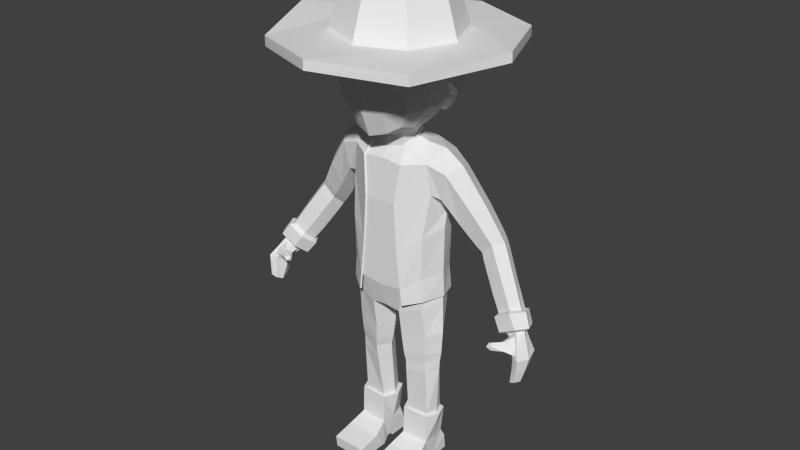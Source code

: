 # Source: Model_-_Headless_Zombie.blend  (saved by Blender 2.78.0; exported with 4.5.12 LTS)
import bpy
from mathutils import Matrix  # noqa: F401  (used for matrix-valued properties, if any)

bpy.ops.wm.read_factory_settings(use_empty=True)
scene = bpy.context.scene
scene.name = 'Scene'

# ---- collections
col_collection_1 = bpy.data.collections.new('Collection 1'); scene.collection.children.link(col_collection_1)

# ---- materials (node trees are filled in below, after node groups)
mat_character = bpy.data.materials.new('Character')
mat_character.alpha_threshold = 0.0
mat_character.use_transparent_shadow = False
mat_character.roughness = 0.5

# ---- material node trees

# ---- world
world_world = bpy.data.worlds.new('World'); scene.world = world_world
world_world.color = (0.05088, 0.05088, 0.05088)
world_world.use_sun_shadow = False
world_world.sun_shadow_jitter_overblur = 0.0
world_world.cycles.sampling_method = 'NONE'
world_world.cycles.sample_map_resolution = 256

# ---- meshes
me_cube = bpy.data.meshes.new('Cube')
me_cube.from_pydata([(0.734, 1.466, 5.342), (1.63, -0.6839, 5.338), (0.6671, -1.581, 5.309), (0.7315, -0.8104, 6.485), (0.7399, 0.7711, 6.457), (0.7456, 1.444, 4.811), (1.724, -0.1046, 5.388), (1.651, -0.5439, 4.88), (1.695, 0.2612, 4.439), (0.7414, -1.584, 5.034), (0.7705, -0.09227, 6.639), (0.7093, 1.3, 5.913), (1.319, 1.156, 5.338), (1.406, -0.7326, 5.971), (1.251, -1.284, 5.333), (0.692, -1.359, 6.099), (1.755, -0.1384, 4.799), (1.338, 1.143, 4.82), (1.483, -0.09755, 6.085), (1.282, -1.282, 5.099), (1.239, 1.082, 5.701), (1.166, -1.191, 5.787), (0.7112, 1.338, 4.186), (1.52, 0.4856, 4.212), (1.235, 1.044, 4.269), (0.5787, 0.9761, 3.466), (1.276, 0.528, 3.796), (0.9997, 0.7007, 3.579), (-0.734, 1.466, 5.342), (-1.672, 0.4771, 5.268), (-1.633, -0.6839, 5.284), (-0.6713, -1.581, 5.269), (-0.7315, -0.8104, 6.485), (-0.7399, 0.7711, 6.457), (4.6e-06, 1.655, 5.379), (-0.7456, 1.444, 4.811), (-1.724, -0.1046, 5.388), (-1.659, -0.5439, 4.704), (-1.666, 0.2476, 4.445), (0.07993, -1.754, 5.32), (-0.5406, -1.584, 4.866), (-0.7704, -0.09227, 6.639), (4.599e-06, 0.8905, 6.569), (4.6e-06, -0.8792, 6.605), (-0.7093, 1.3, 5.913), (-1.319, 1.167, 5.333), (-1.417, -0.7484, 5.997), (-1.307, -1.284, 5.247), (-0.692, -1.359, 6.099), (4.6e-06, 1.643, 4.805), (-1.755, -0.1384, 4.799), (0.3758, -1.76, 4.878), (4.6e-06, -0.06912, 6.767), (4.6e-06, 1.476, 5.985), (-1.338, 1.143, 4.82), (-1.494, -0.09233, 6.126), (-1.303, -1.282, 4.836), (4.6e-06, -1.515, 6.103), (-1.243, 1.091, 5.721), (-1.19, -1.196, 5.79), (-0.7456, 1.338, 4.186), (-1.532, 0.4241, 4.191), (4.6e-06, 1.537, 4.179), (-1.274, 1.008, 4.217), (-0.5786, 0.9761, 3.466), (-1.371, 0.4829, 3.871), (0.005146, 1.132, 3.406), (-1.002, 0.7007, 3.576), (-0.367, 1.563, 5.362), (-0.5031, -1.667, 5.323), (-0.3658, -0.8448, 6.545), (-0.372, 0.8307, 6.513), (-0.3728, 1.544, 4.808), (-0.4843, -1.672, 5.117), (-0.3852, -0.0807, 6.703), (-0.3547, 1.388, 5.949), (-0.346, -1.443, 6.111), (-0.3728, 1.437, 4.182), (-0.3008, 1.071, 3.436), (-1.027, 1.317, 5.338), (-1.039, -1.433, 5.335), (-1.026, -0.7833, 6.341), (-1.042, 1.294, 4.816), (-1.086, -1.433, 5.104), (-1.081, -0.09609, 6.488), (-0.9588, 1.177, 5.862), (-0.9127, -1.259, 6.022), (-1.042, 1.188, 4.19), (-0.7904, 0.8384, 3.521), (0.367, 1.561, 5.361), (0.4178, -1.667, 5.302), (0.3658, -0.8448, 6.545), (0.372, 0.8307, 6.513), (0.3728, 1.544, 4.808), (0.5399, -1.672, 4.88), (0.3852, -0.0807, 6.703), (0.3547, 1.388, 5.949), (0.346, -1.443, 6.111), (0.3728, 1.437, 4.182), (0.2973, 1.071, 3.431), (1.027, 1.32, 5.335), (1.003, -1.433, 5.288), (1.026, -0.7833, 6.341), (1.035, 0.7181, 6.328), (1.042, 1.294, 4.816), (1.065, -1.433, 4.948), (1.081, -0.09609, 6.488), (0.9588, 1.18, 5.86), (0.9127, -1.259, 6.022), (0.9885, 1.189, 4.205), (0.7637, 0.8384, 3.509), (1.315, -0.5021, 4.906), (1.379, 0.1348, 4.469), (0.6108, -1.281, 4.974), (1.41, -0.1497, 4.751), (1.085, -0.9716, 5.045), (1.352, 0.3004, 4.234), (0.437, 0.7261, 3.616), (1.163, 0.3785, 3.968), (0.8707, 0.5113, 3.806), (-1.324, -0.5121, 4.739), (-1.379, 0.1362, 4.469), (-0.5186, -1.283, 4.954), (-1.411, -0.1453, 4.72), (0.218, -1.426, 4.895), (-1.121, -1.012, 4.86), (-1.374, 0.2997, 4.223), (-0.437, 0.7261, 3.616), (-1.191, 0.3778, 3.972), (4.605e-06, 0.9197, 3.535), (-0.8707, 0.5113, 3.806), (-0.4055, -1.373, 5.086), (-0.209, 0.8427, 3.532), (-1.023, -1.179, 5.05), (-0.6423, 0.6172, 3.695), (0.4302, -1.374, 4.871), (0.1989, 0.8427, 3.56), (0.8889, -1.155, 4.984), (0.6379, 0.6172, 3.693), (1.134, 0.8999, 3.936), (1.418, 0.5044, 3.991), (0.6549, 1.192, 3.839), (4.599e-06, 1.402, 3.835), (-1.159, 0.8876, 3.911), (-1.453, 0.4436, 4.014), (-0.6715, 1.192, 3.839), (-0.339, 1.274, 3.849), (-0.9269, 1.047, 3.867), (0.3392, 1.274, 3.849), (0.8881, 1.046, 3.87), (1.301, 0.3331, 4.091), (-1.295, 0.2966, 4.09), (1.672, 0.477, 5.269), (1.423, 0.6162, 5.953), (-1.414, 0.671, 6.018), (-1.033, 0.7184, 6.329), (1.547, 0.8307, 5.308), (1.57, 0.7241, 4.635), (1.444, 0.799, 4.219), (1.123, 0.5989, 3.685), (-1.557, 0.7155, 4.638), (-1.369, 0.8974, 5.882), (-1.472, 0.7459, 4.183), (-1.19, 0.5743, 3.725), (-1.023, 0.9719, 6.115), (1.019, 0.3841, 3.836), (-1.034, 0.3841, 3.838), (1.336, 0.7394, 3.927), (-1.368, 0.6993, 3.926), (0.7444, 1.061, 6.206), (4.599e-06, 1.21, 6.302), (1.374, 0.8636, 5.838), (-1.547, 0.8309, 5.305), (-0.7444, 1.061, 6.206), (-0.3775, 1.135, 6.255), (0.3775, 1.135, 6.255), (1.027, 0.9699, 6.114), (0.7651, 0.3428, 6.58), (1.751, 0.04719, 4.603), (4.599e-06, 0.4135, 6.702), (1.481, 0.2634, 6.037), (-1.73, 0.1905, 5.334), (-0.765, 0.3428, 6.58), (-1.737, 0.04289, 4.605), (-0.3838, 0.378, 6.642), (0.3838, 0.378, 6.642), (1.077, 0.3146, 6.436), (1.405, -0.04112, 4.571), (-1.407, -0.03671, 4.554), (1.73, 0.1901, 5.335), (-1.482, 0.2929, 6.09), (-1.075, 0.3145, 6.437), (0.7454, 1.408, 5.633), (1.576, -0.7316, 5.674), (0.7027, -1.529, 5.721), (4.6e-06, 1.592, 5.687), (1.666, -0.1054, 5.758), (0.0422, -1.697, 5.76), (1.318, 1.145, 5.54), (1.252, -1.284, 5.577), (-0.7454, 1.407, 5.633), (-1.585, -0.7388, 5.658), (-0.7056, -1.529, 5.702), (-1.672, -0.1029, 5.776), (-1.32, 1.171, 5.537), (-1.294, -1.285, 5.536), (-0.3779, 1.54, 5.682), (-0.4415, -1.616, 5.735), (-1.022, 1.275, 5.607), (-0.9843, -1.403, 5.663), (0.3779, 1.5, 5.66), (0.3988, -1.616, 5.725), (1.023, 1.301, 5.584), (0.9876, -1.403, 5.672), (1.608, 0.5649, 5.63), (-1.604, 0.5925, 5.659), (1.515, 0.8743, 5.589), (-1.513, 0.8918, 5.607), (1.668, 0.2361, 5.707), (-1.669, 0.251, 5.731), (2.413, -2.611, 5.485), (3.577, -0.03483, 5.665), (2.415, 2.54, 5.486), (2.415, -2.613, 5.783), (3.567, -0.03483, 5.96), (2.413, 2.545, 5.783), (1.374, -1.411, 5.855), (1.941, -0.03483, 5.856), (1.373, 1.344, 5.855), (0.8858, -0.881, 7.577), (1.237, -0.03483, 7.577), (0.8858, 0.8113, 7.577), (1.325, 1.277, 5.925), (1.869, -0.03483, 5.923), (1.325, -1.347, 5.925), (0.9843, 0.9099, 7.372), (1.376, -0.03483, 7.372), (0.9843, -0.9796, 7.372), (0.6224, -0.6171, 7.687), (0.8638, -0.03483, 7.687), (0.6224, 0.5474, 7.687), (0.4449, -0.4395, 7.731), (0.6126, -0.03483, 7.731), (0.4449, 0.3698, 7.731), (1.246, -1.278, 5.478), (1.763, -0.03483, 5.567), (1.248, 1.205, 5.464), (0.683, -0.7171, 6.813), (0.9665, -0.03483, 6.812), (0.6834, 0.6469, 6.813), (1.166, 1.094, 6.706), (1.634, -0.03483, 6.705), (1.166, -1.164, 6.706), (1.516, -0.6898, 5.528), (1.364, -0.6521, 4.069), (1.368, 0.4528, 4.195), (0.6813, -1.47, 5.441), (0.603, -1.417, 3.947), (0.5156, 0.4051, 3.351), (0.5119, -0.5996, 3.191), (1.6, -0.07683, 5.629), (1.552, -0.6759, 4.795), (1.451, -0.07838, 4.132), (1.554, 0.5246, 4.884), (0.6966, -1.474, 4.728), (0.7473, -0.05308, 3.301), (1.094, 0.8801, 4.221), (0.5165, 0.8694, 3.637), (1.224, -1.195, 5.424), (1.088, -1.141, 4.007), (1.006, -0.6486, 3.49), (1.012, 0.3956, 3.653), (0.5112, -1.192, 3.353), (1.642, -0.05903, 4.868), (1.249, -1.192, 4.728), (1.077, -0.1014, 3.558), (0.8866, 0.727, 3.81), (0.8803, -1.018, 3.576), (1.226, 0.6345, -1.068), (1.16, -0.5407, -1.111), (0.6186, -0.7656, 2.325), (0.6975, -0.8815, -1.441), (0.629, 1.0, -1.441), (0.572, -0.8815, -0.2943), (0.4795, -0.8815, 1.18), (1.24, 0.6345, -2.133), (1.17, -0.4863, -2.139), (0.4857, -0.6772, -2.344), (0.5427, 0.9127, -2.227), (1.205, 0.4175, -5.996), (1.176, -0.1922, -5.996), (0.486, -0.224, -5.996), (0.5203, 0.5139, -5.996), (0.5739, -0.4489, -4.107), (0.6382, 0.4837, -4.098), (1.235, 0.3341, -4.012), (1.178, -0.2895, -4.02), (0.4869, -0.5422, -3.247), (1.221, -0.3815, -3.066), (0.565, 0.6342, -3.228), (1.29, 0.4339, -3.049), (1.458, 0.07082, -0.9865), (1.521, 0.07082, -2.055), (0.268, 0.1398, -2.476), (1.303, 0.1359, -5.996), (0.3382, 0.1318, -5.996), (0.3716, 0.02463, -4.13), (1.477, 0.03085, -3.996), (0.2583, 0.06105, -3.289), (1.567, 0.02804, -3.005), (1.303, 0.4941, -5.996), (1.266, -0.2784, -5.996), (0.392, -0.3186, -5.996), (0.4355, 0.6162, -5.996), (1.427, 0.1374, -5.996), (0.2048, 0.1322, -5.996), (1.226, 0.4623, -6.893), (1.266, -0.3132, -6.893), (0.392, -0.3472, -6.893), (0.5127, 0.5845, -6.893), (1.254, 0.1057, -6.893), (0.3779, 0.1004, -6.893), (1.368, -0.8275, -7.135), (0.2901, -0.8401, -7.135), (1.368, -1.524, -7.268), (0.2901, -1.531, -7.268), (1.368, -1.479, -7.653), (0.2901, -1.484, -7.653), (1.368, -0.4492, -7.653), (0.2901, -0.4474, -7.653), (1.266, -0.1788, -7.542), (0.392, -0.1753, -7.542), (1.266, 0.04034, -7.542), (0.392, 0.04659, -7.542), (1.266, 0.05773, -7.653), (0.392, 0.06293, -7.653), (1.266, 0.6581, -7.653), (0.392, 0.6534, -7.653), (1.266, 0.603, -7.162), (0.392, 0.5955, -7.163), (4.321, -0.3584, -1.641), (4.335, 0.07885, -1.666), (3.999, -0.3261, -1.811), (3.99, 0.1313, -1.848), (4.462, -0.1538, -1.656), (3.872, -0.124, -2.01), (4.682, -0.7994, -2.241), (4.697, 0.03648, -2.266), (4.485, -0.7092, -2.313), (4.447, 0.1367, -2.325), (4.821, -0.413, -2.288), (4.328, -0.3512, -2.486), (4.628, -0.8222, -2.917), (4.635, -0.3466, -2.932), (4.48, -0.7871, -2.985), (4.472, -0.2896, -3.006), (4.703, -0.6023, -2.952), (4.395, -0.5672, -3.09), (4.151, -0.2378, -2.223), (4.258, 0.1002, -2.076), (4.529, 0.03073, -1.967), (4.642, -0.2806, -1.986), (4.126, -0.6133, -1.924), (4.516, -0.5483, -1.944), (4.3, -0.4094, -1.779), (4.115, -0.3428, -1.893), (4.012, -0.2305, -2.02), (4.535, -0.6953, -2.167), (4.401, -0.6226, -2.228), (4.31, -0.4198, -2.339), (4.172, -0.3149, -2.179), (3.852, -0.8092, -1.966), (4.448, -0.5415, -1.962), (4.029, -0.5861, -1.976), (3.981, -0.5119, -2.04), (4.271, -0.758, -2.118), (4.188, -0.7223, -2.164), (4.139, -0.6239, -2.214), (4.049, -0.5801, -2.127), (4.19, -0.7002, -2.019), (3.765, -0.7993, -1.995), (3.768, -0.7562, -2.051), (3.93, -0.8944, -2.094), (3.889, -0.9055, -2.143), (3.863, -0.8169, -2.174), (3.758, -0.785, -2.126), (3.764, -0.9281, -2.069), (3.904, -0.9091, -2.015), (0.4841, -0.481, 3.001), (0.4782, 0.3411, 3.14), (0.6082, -0.05767, 3.079), (0.4847, -0.4547, 2.788), (0.6607, 0.0004936, 2.929), (0.4828, 0.4311, 2.908), (0.6165, 0.4788, -4.448), (1.229, 0.3396, -4.379), (0.558, -0.4146, -4.456), (1.177, -0.2797, -4.386), (0.3666, 0.03547, -4.475), (1.443, 0.04127, -4.366), (0.6073, 0.5441, -3.844), (1.262, 0.3743, -3.727), (0.5367, -0.4927, -3.856), (1.2, -0.3276, -3.738), (0.3199, 0.03558, -3.886), (1.523, 0.03011, -3.702), (1.266, 0.6722, -1.069), (1.2, -0.5775, -1.112), (1.245, -0.4289, 2.408), (1.284, 0.8337, 2.52), (1.318, 0.6683, 0.2933), (1.252, -0.5749, 0.2261), (1.362, -0.3875, 1.523), (1.262, 0.9603, 1.375), (0.6477, -0.8066, 2.347), (0.5726, 1.053, -0.2511), (0.7293, -0.9261, -1.441), (0.6211, 0.9468, 2.656), (0.6392, 1.054, -1.44), (0.604, -0.926, -0.2943), (0.5386, 1.236, 1.491), (0.5117, -0.9258, 1.183), (1.529, 0.06879, 0.4254), (1.513, 0.06867, -0.9884), (1.506, 0.1136, 2.802), (1.522, 0.1908, 0.9445), (0.918, 0.05226, 2.862), (4.342, -0.4029, -1.617), (4.373, 0.1176, -1.657), (3.972, -0.3737, -1.816), (3.98, 0.1785, -1.874), (4.509, -0.1568, -1.628), (3.826, -0.1313, -2.04), (2.666, 0.4875, -0.2754), (2.768, 0.8826, -0.03253), (3.129, 0.8053, 0.339), (3.296, 0.4435, 0.3773), (2.755, 0.164, 0.01395), (3.098, 0.1207, 0.3604), (1.787, 0.1675, 0.9825), (1.881, 0.6354, 2.231), (1.658, -0.2902, 1.442), (1.684, 0.7557, 1.378), (2.077, 0.1057, 2.432), (1.836, -0.3524, 2.235), (0.5178, -0.4828, 2.821), (0.6935, -0.007662, 2.972), (0.5007, 0.4532, 2.955), (2.155, 0.831, 0.6949), (2.768, 0.2715, 1.365), (2.528, -0.1312, 1.286), (2.122, 0.3244, 0.3631), (2.556, 0.7364, 1.277), (2.159, -0.07368, 0.745), (3.362, 0.5555, -0.9649), (3.926, 0.1398, -0.6283), (3.726, -0.1649, -0.6089), (3.224, 0.18, -1.183), (3.766, 0.482, -0.6506), (3.345, -0.1234, -0.9013), (2.598, 0.8781, 0.1558), (3.167, 0.3939, 0.64), (2.954, 0.0463, 0.6021), (2.523, 0.4386, -0.1243), (2.981, 0.7947, 0.5941), (2.603, 0.09356, 0.1969), (2.782, 0.4175, -0.4856), (3.28, 0.7381, 0.1192), (2.874, 0.09552, -0.1851), (2.897, 0.8171, -0.2488), (3.444, 0.3729, 0.1592), (3.234, 0.04882, 0.1581), (1.292, 0.6562, -1.802), (1.226, -0.5263, -1.818), (0.7604, -0.8692, -1.945), (0.6915, 1.024, -1.945), (1.492, 0.08902, -1.77), (1.332, 0.6941, -1.802), (1.266, -0.5633, -1.819), (0.7924, -0.914, -1.945), (0.7017, 1.078, -1.945), (1.547, 0.08686, -1.771), (3.718, 0.3568, -1.482), (4.241, -0.01539, -1.161), (4.04, -0.2862, -1.123), (3.531, 0.02139, -1.62), (4.174, 0.2758, -1.249), (3.664, -0.251, -1.367), (4.375, -0.509, -1.505), (4.455, 0.2329, -1.59), (3.873, -0.4945, -1.781), (3.927, 0.3196, -1.905), (4.608, -0.1554, -1.524), (3.67, -0.1408, -2.072), (3.71, 0.4842, -1.54), (4.387, -0.01728, -1.154), (4.113, -0.4313, -1.116), (3.446, 0.01322, -1.743), (4.223, 0.3849, -1.27), (3.632, -0.403, -1.424), (5.433e-08, 3.605, 5.49), (5.433e-08, -3.68, 5.644), (-2.413, -2.611, 5.485), (-3.577, -0.03483, 5.665), (-2.415, 2.54, 5.486), (5.433e-08, 3.606, 5.779), (5.433e-08, -3.67, 5.933), (-2.415, -2.613, 5.783), (-3.567, -0.03483, 5.96), (-2.413, 2.545, 5.783), (5.433e-08, 1.913, 5.854), (5.433e-08, -1.976, 5.855), (-1.374, -1.411, 5.855), (-1.941, -0.03483, 5.856), (-1.373, 1.344, 5.855), (5.433e-08, 1.159, 7.574), (5.433e-08, -1.228, 7.574), (-0.8858, -0.881, 7.577), (-1.237, -0.03483, 7.577), (-0.8858, 0.8113, 7.577), (-1.325, 1.277, 5.925), (5.433e-08, 1.816, 5.922), (-1.869, -0.03483, 5.923), (-1.325, -1.347, 5.925), (5.433e-08, -1.885, 5.922), (5.433e-08, 1.294, 7.368), (-0.9843, 0.9099, 7.372), (-1.376, -0.03483, 7.372), (-0.9843, -0.9796, 7.372), (5.433e-08, -1.364, 7.368), (5.433e-08, 0.7884, 7.686), (5.433e-08, -0.8581, 7.686), (-0.6224, -0.6171, 7.687), (-0.8638, -0.03483, 7.687), (-0.6224, 0.5474, 7.687), (5.433e-08, 0.5371, 7.731), (5.433e-08, -0.6067, 7.731), (-0.4449, -0.4395, 7.731), (-0.6126, -0.03483, 7.731), (-0.4449, 0.3698, 7.731), (5.433e-08, 1.724, 5.469), (5.433e-08, -1.799, 5.578), (-1.246, -1.278, 5.478), (-1.763, -0.03483, 5.56), (-1.248, 1.205, 5.486), (5.433e-08, 0.9323, 6.816), (5.433e-08, -1.003, 6.816), (-0.683, -0.7171, 6.813), (-0.9665, -0.03483, 6.812), (-0.6834, 0.6469, 6.813), (-1.166, 1.094, 6.706), (-1.634, -0.03483, 6.705), (-1.166, -1.164, 6.706), (5.433e-08, -1.623, 6.704), (5.433e-08, 1.554, 6.704), (-1.516, -0.6898, 5.528), (-1.364, -0.6521, 4.069), (-1.368, 0.4528, 4.195), (-0.6813, -1.47, 5.441), (-0.603, -1.417, 3.947), (-0.5156, 0.4051, 3.351), (-0.5119, -0.5996, 3.191), (-1.6, -0.07683, 5.629), (-1.552, -0.6759, 4.795), (-1.451, -0.07838, 4.132), (-1.554, 0.5246, 4.884), (0.0, -1.63, 5.519), (0.0, -1.586, 3.888), (-0.6966, -1.474, 4.728), (0.0, 0.5672, 3.293), (-0.7473, -0.05308, 3.301), (0.0, -0.664, 3.127), (-1.094, 0.8801, 4.221), (-0.5165, 0.8694, 3.637), (-1.224, -1.195, 5.424), (-1.088, -1.141, 4.007), (-1.006, -0.6486, 3.49), (-1.012, 0.3956, 3.653), (-0.5112, -1.192, 3.353), (-1.642, -0.05903, 4.868), (0.0, -1.639, 4.761), (0.0, 1.022, 3.504), (-1.249, -1.192, 4.728), (-1.077, -0.1014, 3.558), (0.0, -1.318, 3.194), (-0.8866, 0.727, 3.81), (-0.8803, -1.018, 3.576), (0.0, -0.7656, 2.384), (-1.226, 0.6345, -1.068), (-1.16, -0.5407, -1.111), (0.0, 1.0, -1.529), (0.0, -0.8815, -0.3273), (0.0, -0.8815, -1.529), (0.0, -0.8815, 1.14), (-0.6186, -0.7656, 2.325), (-0.6975, -0.8815, -1.441), (-0.629, 1.0, -1.441), (-0.572, -0.8815, -0.2943), (-0.4795, -0.8815, 1.18), (-1.24, 0.6345, -2.133), (-1.17, -0.4863, -2.139), (0.0, 1.0, -2.301), (0.0, -0.7161, -2.264), (-0.4857, -0.6772, -2.344), (-0.5427, 0.9127, -2.227), (-1.205, 0.4175, -5.996), (-1.176, -0.1922, -5.996), (-0.486, -0.224, -5.996), (-0.5203, 0.5139, -5.996), (-0.5739, -0.4489, -4.107), (-0.6382, 0.4837, -4.098), (-1.235, 0.3341, -4.012), (-1.178, -0.2895, -4.02), (-0.4869, -0.5422, -3.247), (-1.221, -0.3815, -3.066), (-0.565, 0.6342, -3.228), (-1.29, 0.4339, -3.049), (0.0, -0.5733, 2.669), (-1.458, 0.07082, -0.9865), (-1.521, 0.07082, -2.055), (0.0, 0.1384, -2.379), (-0.268, 0.1398, -2.476), (-1.303, 0.1359, -5.996), (-0.3382, 0.1318, -5.996), (-0.3716, 0.02463, -4.13), (-1.477, 0.03085, -3.996), (-0.2583, 0.06105, -3.289), (-1.567, 0.02804, -3.005), (-1.303, 0.4941, -5.996), (-1.266, -0.2784, -5.996), (-0.392, -0.3186, -5.996), (-0.4355, 0.6162, -5.996), (-1.427, 0.1374, -5.996), (-0.2048, 0.1322, -5.996), (-1.226, 0.4623, -6.893), (-1.266, -0.3132, -6.893), (-0.392, -0.3472, -6.893), (-0.5127, 0.5845, -6.893), (-1.254, 0.1057, -6.893), (-0.3779, 0.1004, -6.893), (-1.368, -0.8275, -7.135), (-0.2901, -0.8401, -7.135), (-1.368, -1.524, -7.268), (-0.2901, -1.531, -7.268), (-1.368, -1.479, -7.653), (-0.2901, -1.484, -7.653), (-1.368, -0.4492, -7.653), (-0.2901, -0.4474, -7.653), (-1.266, -0.1788, -7.542), (-0.392, -0.1753, -7.542), (-1.266, 0.04034, -7.542), (-0.392, 0.04659, -7.542), (-1.266, 0.05773, -7.653), (-0.392, 0.06293, -7.653), (-1.266, 0.6581, -7.653), (-0.392, 0.6534, -7.653), (-1.266, 0.603, -7.162), (-0.392, 0.5955, -7.163), (-4.321, -0.3584, -1.641), (-4.335, 0.07885, -1.666), (-3.999, -0.3261, -1.811), (-3.99, 0.1313, -1.848), (-4.462, -0.1538, -1.656), (-3.872, -0.124, -2.01), (-4.682, -0.7994, -2.241), (-4.697, 0.03648, -2.266), (-4.485, -0.7092, -2.313), (-4.447, 0.1367, -2.325), (-4.821, -0.413, -2.288), (-4.328, -0.3512, -2.486), (-4.628, -0.8222, -2.917), (-4.635, -0.3466, -2.932), (-4.48, -0.7871, -2.985), (-4.472, -0.2896, -3.006), (-4.703, -0.6023, -2.952), (-4.395, -0.5672, -3.09), (-4.151, -0.2378, -2.223), (-4.258, 0.1002, -2.076), (-4.529, 0.03073, -1.967), (-4.642, -0.2806, -1.986), (-4.126, -0.6133, -1.924), (-4.516, -0.5483, -1.944), (-4.3, -0.4094, -1.779), (-4.115, -0.3428, -1.893), (-4.012, -0.2305, -2.02), (-4.535, -0.6953, -2.167), (-4.401, -0.6226, -2.228), (-4.31, -0.4198, -2.339), (-4.172, -0.3149, -2.179), (-3.852, -0.8092, -1.966), (-4.448, -0.5415, -1.962), (-4.029, -0.5861, -1.976), (-3.981, -0.5119, -2.04), (-4.271, -0.758, -2.118), (-4.188, -0.7223, -2.164), (-4.139, -0.6239, -2.214), (-4.049, -0.5801, -2.127), (-4.19, -0.7002, -2.019), (-3.765, -0.7993, -1.995), (-3.768, -0.7562, -2.051), (-3.93, -0.8944, -2.094), (-3.889, -0.9055, -2.143), (-3.863, -0.8169, -2.174), (-3.758, -0.785, -2.126), (-3.764, -0.9281, -2.069), (-3.904, -0.9091, -2.015), (0.0, -0.6051, 3.001), (0.0, 0.5217, 3.129), (-0.4841, -0.481, 3.001), (-0.4782, 0.3411, 3.14), (-0.6082, -0.05767, 3.079), (-0.4847, -0.4547, 2.788), (-0.6607, 0.0004936, 2.929), (-0.4828, 0.4311, 2.908), (0.0, 0.5612, 2.908), (-0.6165, 0.4788, -4.448), (-1.229, 0.3396, -4.379), (-0.558, -0.4146, -4.456), (-1.177, -0.2797, -4.386), (-0.3666, 0.03547, -4.475), (-1.443, 0.04127, -4.366), (-0.6073, 0.5441, -3.844), (-1.262, 0.3743, -3.727), (-0.5367, -0.4927, -3.856), (-1.2, -0.3276, -3.738), (-0.3199, 0.03558, -3.886), (-1.523, 0.03011, -3.702), (0.0, 0.9486, 2.661), (-1.266, 0.6722, -1.069), (-1.2, -0.5775, -1.112), (-1.245, -0.4289, 2.408), (-1.284, 0.8337, 2.52), (-1.318, 0.6683, 0.2933), (-1.252, -0.5749, 0.2261), (0.0, 1.019, -0.3295), (0.0, 1.055, -1.527), (-1.362, -0.3875, 1.523), (0.0, 1.201, 1.387), (-1.262, 0.9603, 1.375), (-0.6477, -0.8066, 2.347), (-0.5726, 1.053, -0.2511), (-0.7293, -0.9261, -1.441), (-0.6211, 0.9468, 2.656), (-0.6392, 1.054, -1.44), (-0.604, -0.926, -0.2943), (-0.5386, 1.236, 1.491), (-0.5117, -0.9258, 1.183), (-1.529, 0.06879, 0.4254), (-1.513, 0.06867, -0.9884), (-1.506, 0.1136, 2.802), (-1.522, 0.1908, 0.9445), (-0.918, 0.05226, 2.862), (-4.342, -0.4029, -1.617), (-4.373, 0.1176, -1.657), (-3.972, -0.3737, -1.816), (-3.98, 0.1785, -1.874), (-4.509, -0.1568, -1.628), (-3.826, -0.1313, -2.04), (-2.666, 0.4875, -0.2754), (-2.768, 0.8826, -0.03253), (-3.129, 0.8053, 0.339), (-3.296, 0.4435, 0.3773), (-2.755, 0.164, 0.01395), (-3.098, 0.1207, 0.3604), (-1.787, 0.1675, 0.9825), (-1.881, 0.6354, 2.231), (-1.658, -0.2902, 1.442), (-1.684, 0.7557, 1.378), (-2.077, 0.1057, 2.432), (-1.836, -0.3524, 2.235), (-0.5178, -0.4828, 2.821), (-0.6935, -0.007662, 2.972), (-0.5007, 0.4532, 2.955), (0.0, 0.59, 2.954), (-2.155, 0.831, 0.6949), (-2.768, 0.2715, 1.365), (-2.528, -0.1312, 1.286), (-2.122, 0.3244, 0.3631), (-2.556, 0.7364, 1.277), (-2.159, -0.07368, 0.745), (-3.362, 0.5555, -0.9649), (-3.926, 0.1398, -0.6283), (-3.726, -0.1649, -0.6089), (-3.224, 0.18, -1.183), (-3.766, 0.482, -0.6506), (-3.345, -0.1234, -0.9013), (-2.598, 0.8781, 0.1558), (-3.167, 0.3939, 0.64), (-2.954, 0.0463, 0.6021), (-2.523, 0.4386, -0.1243), (-2.981, 0.7947, 0.5941), (-2.603, 0.09356, 0.1969), (-2.782, 0.4175, -0.4856), (-3.28, 0.7381, 0.1192), (-2.874, 0.09552, -0.1851), (-2.897, 0.8171, -0.2488), (-3.444, 0.3729, 0.1592), (-3.234, 0.04882, 0.1581), (-1.292, 0.6562, -1.802), (-1.226, -0.5263, -1.818), (0.0, 1.024, -1.945), (-0.7604, -0.8692, -1.945), (-0.6915, 1.024, -1.945), (-1.492, 0.08902, -1.77), (-1.332, 0.6941, -1.802), (-1.266, -0.5633, -1.819), (0.0, 1.079, -1.944), (-0.7924, -0.914, -1.945), (-0.7017, 1.078, -1.945), (-1.547, 0.08686, -1.771), (-3.718, 0.3568, -1.482), (-4.241, -0.01539, -1.161), (-4.04, -0.2862, -1.123), (-3.531, 0.02139, -1.62), (-4.174, 0.2758, -1.249), (-3.664, -0.251, -1.367), (-4.375, -0.509, -1.505), (-4.455, 0.2329, -1.59), (-3.873, -0.4945, -1.781), (-3.927, 0.3196, -1.905), (-4.608, -0.1554, -1.524), (-3.67, -0.1408, -2.072), (-3.71, 0.4842, -1.54), (-4.387, -0.01728, -1.154), (-4.113, -0.4313, -1.116), (-3.446, 0.01322, -1.743), (-4.223, 0.3849, -1.27), (-3.632, -0.403, -1.424), (4.376, -0.4592, -2.774), (4.474, -0.07645, -2.651), (4.68, -0.1551, -2.585), (4.777, -0.5077, -2.606), (4.496, -0.7481, -2.635), (4.669, -0.8108, -2.565)], [], [(89, 93, 49, 34), (210, 195, 53, 96), (212, 107, 20, 198), (100, 12, 17, 104), (156, 157, 17, 12), (1, 7, 16, 6), (193, 196, 18, 13), (193, 13, 21, 199), (1, 14, 19, 7), (90, 39, 51, 94), (101, 105, 19, 14), (213, 199, 21, 108), (211, 97, 57, 197), (91, 95, 52, 43), (91, 43, 57, 97), (102, 108, 21, 13), (102, 13, 18, 106), (185, 179, 52, 95), (186, 106, 18, 180), (157, 8, 23, 158), (104, 17, 24, 109), (93, 5, 22, 98), (167, 140, 26, 159), (149, 139, 27, 110), (148, 141, 25, 99), (68, 34, 49, 72), (206, 75, 53, 195), (208, 204, 58, 85), (79, 82, 54, 45), (181, 183, 50, 36), (30, 36, 50, 37), (201, 46, 55, 203), (201, 205, 59, 46), (30, 37, 56, 47), (69, 73, 51, 39), (80, 47, 56, 83), (209, 86, 59, 205), (207, 197, 57, 76), (70, 43, 52, 74), (70, 76, 57, 43), (81, 46, 59, 86), (81, 84, 55, 46), (184, 74, 52, 179), (164, 85, 58, 161), (160, 162, 61, 38), (82, 87, 63, 54), (72, 77, 60, 35), (168, 163, 65, 144), (147, 88, 67, 143), (146, 78, 64, 145), (28, 68, 72, 35), (200, 44, 75, 206), (31, 40, 73, 69), (202, 207, 76, 48), (32, 70, 74, 41), (32, 48, 76, 70), (182, 41, 74, 184), (49, 62, 77, 72), (142, 66, 78, 146), (200, 208, 85, 44), (28, 35, 82, 79), (31, 80, 83, 40), (202, 48, 86, 209), (32, 81, 86, 48), (32, 41, 84, 81), (35, 60, 87, 82), (145, 64, 88, 147), (0, 5, 93, 89), (192, 210, 96, 11), (2, 90, 94, 9), (194, 15, 97, 211), (3, 10, 95, 91), (3, 91, 97, 15), (177, 185, 95, 10), (49, 93, 98, 62), (142, 148, 99, 66), (192, 11, 107, 212), (0, 100, 104, 5), (2, 9, 105, 101), (194, 213, 108, 15), (3, 15, 108, 102), (3, 102, 106, 10), (177, 10, 106, 186), (5, 104, 109, 22), (141, 149, 110, 25), (99, 136, 129, 66), (88, 134, 130, 67), (105, 137, 115, 19), (56, 125, 133, 83), (83, 133, 122, 40), (9, 113, 137, 105), (37, 120, 125, 56), (19, 115, 111, 7), (27, 119, 138, 110), (64, 127, 134, 88), (144, 151, 126, 61), (110, 138, 117, 25), (163, 166, 128, 65), (8, 112, 116, 23), (73, 131, 124, 51), (78, 132, 127, 64), (94, 135, 113, 9), (40, 122, 131, 73), (51, 124, 135, 94), (140, 150, 118, 26), (183, 188, 123, 50), (61, 126, 121, 38), (178, 187, 112, 8), (159, 165, 119, 27), (50, 123, 120, 37), (66, 129, 132, 78), (7, 111, 114, 16), (25, 117, 136, 99), (158, 23, 140, 167), (109, 24, 139, 149), (98, 22, 141, 148), (162, 168, 144, 61), (87, 147, 143, 63), (77, 146, 145, 60), (62, 142, 146, 77), (60, 145, 147, 87), (62, 98, 148, 142), (22, 109, 149, 141), (65, 128, 151, 144), (23, 116, 150, 140), (189, 6, 16, 178), (216, 198, 20, 171), (218, 180, 18, 196), (176, 171, 20, 107), (175, 96, 53, 170), (172, 45, 54, 160), (217, 161, 58, 204), (219, 203, 55, 190), (191, 190, 55, 84), (174, 170, 53, 75), (173, 174, 75, 44), (182, 191, 84, 41), (173, 44, 85, 164), (169, 11, 96, 175), (169, 176, 107, 11), (152, 8, 157, 156), (17, 157, 158, 24), (139, 167, 159, 27), (155, 164, 161, 154), (54, 63, 162, 160), (143, 67, 163, 168), (67, 130, 166, 163), (26, 118, 165, 159), (24, 158, 167, 139), (63, 143, 168, 162), (214, 216, 171, 153), (103, 153, 171, 176), (92, 175, 170, 42), (29, 172, 160, 38), (215, 154, 161, 217), (71, 42, 170, 174), (33, 71, 174, 173), (33, 173, 164, 155), (4, 169, 175, 92), (4, 103, 176, 169), (92, 42, 179, 185), (103, 186, 180, 153), (29, 38, 183, 181), (71, 184, 179, 42), (33, 182, 184, 71), (4, 92, 185, 177), (4, 177, 186, 103), (38, 121, 188, 183), (16, 114, 187, 178), (152, 189, 178, 8), (214, 153, 180, 218), (215, 219, 190, 154), (155, 154, 190, 191), (33, 155, 191, 182), (89, 34, 195, 210), (100, 212, 198, 12), (1, 6, 196, 193), (1, 193, 199, 14), (101, 14, 199, 213), (90, 211, 197, 39), (68, 206, 195, 34), (79, 45, 204, 208), (30, 201, 203, 36), (30, 47, 205, 201), (80, 209, 205, 47), (69, 39, 197, 207), (28, 200, 206, 68), (31, 69, 207, 202), (28, 79, 208, 200), (31, 202, 209, 80), (0, 89, 210, 192), (2, 194, 211, 90), (0, 192, 212, 100), (2, 101, 213, 194), (156, 12, 198, 216), (189, 218, 196, 6), (172, 217, 204, 45), (181, 36, 203, 219), (152, 156, 216, 214), (29, 215, 217, 172), (152, 214, 218, 189), (29, 181, 219, 215), (222, 500, 505, 225), (221, 222, 225, 224), (220, 221, 224, 223), (501, 220, 223, 506), (225, 505, 510, 228), (224, 225, 228, 227), (223, 224, 227, 226), (506, 223, 226, 511), (235, 525, 515, 231), (236, 235, 231, 230), (237, 236, 230, 229), (529, 237, 229, 516), (228, 510, 521, 232), (227, 228, 232, 233), (226, 227, 233, 234), (511, 226, 234, 524), (250, 554, 525, 235), (251, 250, 235, 236), (252, 251, 236, 237), (553, 252, 237, 529), (231, 515, 530, 240), (230, 231, 240, 239), (229, 230, 239, 238), (516, 229, 238, 531), (240, 530, 535, 243), (239, 240, 243, 242), (238, 239, 242, 241), (531, 238, 241, 536), (241, 242, 243, 535, 536), (500, 222, 246, 540), (222, 221, 245, 246), (221, 220, 244, 245), (220, 501, 541, 244), (540, 246, 249, 545), (246, 245, 248, 249), (245, 244, 247, 248), (244, 541, 546, 247), (247, 546, 545, 249, 248), (232, 521, 554, 250), (233, 232, 250, 251), (234, 233, 251, 252), (524, 234, 252, 553), (253, 261, 273, 260), (253, 268, 274, 261), (254, 262, 273, 261), (254, 261, 274, 269), (254, 269, 277, 270), (254, 270, 275, 262), (255, 263, 273, 262), (255, 262, 275, 271), (255, 271, 276, 266), (256, 566, 580, 264), (256, 264, 274, 268), (257, 264, 580, 567), (257, 567, 584, 272), (257, 272, 277, 269), (257, 269, 274, 264), (259, 388, 390, 265), (258, 569, 581, 267), (258, 267, 276, 271), (258, 271, 275, 265), (571, 706, 388, 259), (259, 265, 275, 270), (259, 270, 277, 272), (259, 272, 584, 571), (281, 592, 602, 287), (391, 392, 390, 388), (283, 591, 592, 281), (282, 278, 285, 288), (593, 284, 280, 587), (591, 283, 284, 593), (398, 394, 292, 305), (620, 601, 288, 303), (590, 282, 288, 601), (279, 281, 287, 286), (301, 279, 286, 302), (304, 290, 311, 314), (394, 395, 289, 292), (397, 396, 291, 290), (399, 397, 290, 304), (404, 400, 294, 306), (400, 401, 295, 294), (403, 402, 293, 296), (405, 403, 296, 307), (303, 288, 299, 308), (288, 285, 300, 299), (286, 287, 297, 298), (302, 286, 298, 309), (392, 393, 389, 390), (396, 398, 305, 291), (602, 620, 303, 287), (278, 301, 302, 285), (305, 292, 313, 315), (395, 399, 304, 289), (402, 404, 306, 293), (401, 405, 307, 295), (287, 303, 308, 297), (285, 302, 309, 300), (291, 305, 315, 312), (292, 289, 310, 313), (290, 291, 312, 311), (289, 304, 314, 310), (315, 313, 319, 321), (314, 311, 317, 320), (312, 315, 321, 318), (313, 310, 316, 319), (311, 312, 318, 317), (310, 314, 320, 316), (317, 318, 323, 322), (322, 323, 325, 324), (324, 325, 327, 326), (326, 327, 329, 328), (328, 329, 331, 330), (330, 331, 333, 332), (332, 333, 335, 334), (334, 335, 337, 336), (336, 337, 339, 338), (324, 326, 328, 322), (338, 339, 319, 316), (322, 328, 330, 317), (317, 330, 332, 320), (316, 320, 332, 338), (334, 336, 338, 332), (323, 329, 327, 325), (318, 331, 329, 323), (321, 333, 331, 318), (321, 319, 339, 333), (333, 339, 337, 335), (360, 361, 350, 347), (358, 359, 349, 351), (830, 831, 356, 353), (828, 829, 355, 357), (351, 348, 368, 369), (359, 360, 347, 349), (361, 363, 346, 350), (346, 363, 372, 367), (357, 355, 353, 356), (354, 357, 356, 352), (832, 828, 357, 354), (829, 830, 353, 355), (831, 833, 352, 356), (833, 832, 354, 352), (341, 344, 361, 360), (345, 343, 359, 358), (358, 351, 369, 370), (343, 341, 360, 359), (344, 340, 363, 361), (363, 340, 364, 372), (369, 368, 376, 377), (367, 372, 379, 375), (370, 369, 377, 378), (372, 364, 362, 379), (348, 346, 367, 368), (345, 358, 370, 366), (342, 345, 366, 365), (340, 342, 365, 364), (377, 376, 383, 384), (375, 379, 387, 382), (378, 377, 384, 385), (379, 362, 371, 387), (368, 367, 375, 376), (366, 370, 378, 374), (365, 366, 374, 373), (364, 365, 373, 362), (386, 385, 384, 383), (387, 386, 383, 382), (380, 381, 385, 386), (371, 380, 386, 387), (376, 375, 382, 383), (374, 378, 385, 381), (373, 374, 381, 380), (362, 373, 380, 371), (393, 714, 707, 389), (617, 391, 388, 706), (587, 280, 391, 617), (265, 390, 389, 258), (258, 389, 707, 569), (280, 284, 421, 414), (406, 423, 481, 477), (391, 280, 414, 445), (407, 416, 479, 478), (392, 391, 445, 446), (340, 344, 431, 427), (735, 418, 480, 806), (418, 406, 477, 480), (714, 393, 447, 773), (345, 342, 429, 432), (343, 345, 432, 430), (284, 283, 419, 421), (423, 407, 478, 481), (342, 340, 427, 429), (393, 392, 446, 447), (341, 343, 430, 428), (283, 281, 416, 419), (344, 341, 428, 431), (306, 294, 394, 398), (294, 295, 395, 394), (296, 293, 396, 397), (307, 296, 397, 399), (293, 306, 398, 396), (295, 307, 399, 395), (308, 299, 400, 404), (299, 300, 401, 400), (298, 297, 402, 403), (309, 298, 403, 405), (297, 308, 404, 402), (300, 309, 405, 401), (422, 410, 413, 425), (415, 410, 406, 418), (422, 411, 407, 423), (415, 734, 737, 420), (486, 483, 495, 498), (420, 737, 727, 417), (421, 412, 408, 414), (419, 411, 412, 421), (734, 415, 418, 735), (410, 415, 420, 413), (424, 409, 417, 426), (411, 419, 416, 407), (413, 420, 417, 409), (411, 422, 425, 412), (410, 422, 423, 406), (485, 482, 494, 497), (408, 424, 426, 414), (487, 485, 497, 499), (482, 486, 498, 494), (483, 484, 496, 495), (484, 487, 499, 496), (464, 461, 436, 435), (463, 460, 434, 433), (465, 463, 433, 437), (460, 464, 435, 434), (461, 462, 438, 436), (462, 465, 437, 438), (409, 424, 443, 440), (425, 413, 442, 439), (412, 425, 439, 441), (413, 409, 440, 442), (424, 408, 444, 443), (408, 412, 441, 444), (414, 426, 446, 445), (426, 417, 447, 446), (417, 727, 773, 447), (440, 443, 449, 452), (439, 442, 448, 451), (441, 439, 451, 453), (442, 440, 452, 448), (443, 444, 450, 449), (444, 441, 453, 450), (467, 470, 455, 458), (466, 469, 454, 457), (468, 466, 457, 459), (469, 467, 458, 454), (470, 471, 456, 455), (471, 468, 459, 456), (452, 449, 461, 464), (451, 448, 460, 463), (453, 451, 463, 465), (448, 452, 464, 460), (449, 450, 462, 461), (450, 453, 465, 462), (435, 436, 470, 467), (433, 434, 469, 466), (437, 433, 466, 468), (434, 435, 467, 469), (436, 438, 471, 470), (438, 437, 468, 471), (476, 472, 477, 481), (474, 473, 478, 479), (473, 476, 481, 478), (475, 800, 806, 480), (472, 475, 480, 477), (416, 281, 474, 479), (279, 301, 476, 473), (278, 282, 475, 472), (282, 590, 800, 475), (281, 279, 473, 474), (301, 278, 472, 476), (458, 455, 483, 486), (457, 454, 482, 485), (459, 457, 485, 487), (454, 458, 486, 482), (455, 456, 484, 483), (456, 459, 487, 484), (498, 495, 492, 489), (497, 494, 491, 493), (499, 497, 493, 490), (494, 498, 489, 491), (495, 496, 488, 492), (496, 499, 490, 488), (430, 432, 493, 491), (431, 428, 489, 492), (432, 429, 490, 493), (428, 430, 491, 489), (427, 431, 492, 488), (429, 427, 488, 490), (504, 509, 505, 500), (503, 508, 509, 504), (502, 507, 508, 503), (501, 506, 507, 502), (509, 514, 510, 505), (508, 513, 514, 509), (507, 512, 513, 508), (506, 511, 512, 507), (526, 519, 515, 525), (527, 518, 519, 526), (528, 517, 518, 527), (529, 516, 517, 528), (514, 520, 521, 510), (513, 522, 520, 514), (512, 523, 522, 513), (511, 524, 523, 512), (550, 526, 525, 554), (551, 527, 526, 550), (552, 528, 527, 551), (553, 529, 528, 552), (519, 534, 530, 515), (518, 533, 534, 519), (517, 532, 533, 518), (516, 531, 532, 517), (534, 539, 535, 530), (533, 538, 539, 534), (532, 537, 538, 533), (531, 536, 537, 532), (537, 536, 535, 539, 538), (500, 540, 544, 504), (504, 544, 543, 503), (503, 543, 542, 502), (502, 542, 541, 501), (540, 545, 549, 544), (544, 549, 548, 543), (543, 548, 547, 542), (542, 547, 546, 541), (547, 548, 549, 545, 546), (520, 550, 554, 521), (522, 551, 550, 520), (523, 552, 551, 522), (524, 553, 552, 523), (555, 562, 579, 563), (555, 563, 582, 574), (556, 563, 579, 564), (556, 575, 582, 563), (556, 576, 586, 575), (556, 564, 583, 576), (557, 564, 579, 565), (557, 577, 583, 564), (557, 572, 585, 577), (558, 568, 580, 566), (558, 574, 582, 568), (559, 567, 580, 568), (559, 578, 584, 567), (559, 575, 586, 578), (559, 568, 582, 575), (561, 570, 710, 708), (560, 573, 581, 569), (560, 577, 585, 573), (560, 570, 583, 577), (571, 561, 708, 706), (561, 576, 583, 570), (561, 578, 586, 576), (561, 571, 584, 578), (595, 603, 602, 592), (711, 708, 710, 712), (597, 595, 592, 591), (596, 604, 599, 588), (593, 587, 594, 598), (591, 593, 598, 597), (719, 623, 608, 715), (620, 621, 604, 601), (590, 601, 604, 596), (589, 600, 603, 595), (618, 619, 600, 589), (622, 632, 629, 606), (715, 608, 605, 716), (718, 606, 607, 717), (720, 622, 606, 718), (725, 624, 610, 721), (721, 610, 611, 722), (724, 612, 609, 723), (726, 625, 612, 724), (621, 626, 615, 604), (604, 615, 616, 599), (600, 614, 613, 603), (619, 627, 614, 600), (712, 710, 709, 713), (717, 607, 623, 719), (602, 603, 621, 620), (588, 599, 619, 618), (623, 633, 631, 608), (716, 605, 622, 720), (723, 609, 624, 725), (722, 611, 625, 726), (603, 613, 626, 621), (599, 616, 627, 619), (607, 630, 633, 623), (608, 631, 628, 605), (606, 629, 630, 607), (605, 628, 632, 622), (633, 639, 637, 631), (632, 638, 635, 629), (630, 636, 639, 633), (631, 637, 634, 628), (629, 635, 636, 630), (628, 634, 638, 632), (635, 640, 641, 636), (640, 642, 643, 641), (642, 644, 645, 643), (644, 646, 647, 645), (646, 648, 649, 647), (648, 650, 651, 649), (650, 652, 653, 651), (652, 654, 655, 653), (654, 656, 657, 655), (642, 640, 646, 644), (656, 634, 637, 657), (640, 635, 648, 646), (635, 638, 650, 648), (634, 656, 650, 638), (652, 650, 656, 654), (641, 643, 645, 647), (636, 641, 647, 649), (639, 636, 649, 651), (639, 651, 657, 637), (651, 653, 655, 657), (678, 665, 668, 679), (676, 669, 667, 677), (665, 671, 674, 668), (669, 675, 673, 667), (669, 687, 686, 666), (677, 667, 665, 678), (679, 668, 664, 681), (664, 685, 690, 681), (675, 674, 671, 673), (672, 670, 674, 675), (666, 672, 675, 669), (667, 673, 671, 665), (668, 674, 670, 664), (664, 670, 672, 666), (659, 678, 679, 662), (663, 676, 677, 661), (676, 688, 687, 669), (661, 677, 678, 659), (662, 679, 681, 658), (681, 690, 682, 658), (687, 695, 694, 686), (685, 693, 697, 690), (688, 696, 695, 687), (690, 697, 680, 682), (666, 686, 685, 664), (663, 684, 688, 676), (660, 683, 684, 663), (658, 682, 683, 660), (695, 702, 701, 694), (693, 700, 705, 697), (696, 703, 702, 695), (697, 705, 689, 680), (686, 694, 693, 685), (684, 692, 696, 688), (683, 691, 692, 684), (682, 680, 691, 683), (704, 701, 702, 703), (705, 700, 701, 704), (698, 704, 703, 699), (689, 705, 704, 698), (694, 701, 700, 693), (692, 699, 703, 696), (691, 698, 699, 692), (680, 689, 698, 691), (713, 709, 707, 714), (617, 706, 708, 711), (587, 617, 711, 594), (570, 560, 709, 710), (560, 569, 707, 709), (594, 739, 746, 598), (728, 804, 809, 748), (711, 770, 739, 594), (729, 805, 807, 741), (712, 771, 770, 711), (658, 752, 756, 662), (735, 806, 808, 743), (743, 808, 804, 728), (714, 773, 772, 713), (663, 757, 754, 660), (661, 755, 757, 663), (598, 746, 744, 597), (748, 809, 805, 729), (660, 754, 752, 658), (713, 772, 771, 712), (659, 753, 755, 661), (597, 744, 741, 595), (662, 756, 753, 659), (624, 719, 715, 610), (610, 715, 716, 611), (612, 718, 717, 609), (625, 720, 718, 612), (609, 717, 719, 624), (611, 716, 720, 625), (626, 725, 721, 615), (615, 721, 722, 616), (614, 724, 723, 613), (627, 726, 724, 614), (613, 723, 725, 626), (616, 722, 726, 627), (747, 750, 738, 732), (740, 743, 728, 732), (747, 748, 729, 733), (740, 745, 737, 734), (814, 826, 823, 811), (745, 742, 727, 737), (746, 739, 730, 736), (744, 746, 736, 733), (734, 735, 743, 740), (732, 738, 745, 740), (749, 751, 742, 731), (733, 729, 741, 744), (738, 731, 742, 745), (733, 736, 750, 747), (732, 728, 748, 747), (813, 825, 822, 810), (730, 739, 751, 749), (815, 827, 825, 813), (810, 822, 826, 814), (811, 823, 824, 812), (812, 824, 827, 815), (790, 760, 761, 787), (789, 758, 759, 786), (791, 762, 758, 789), (786, 759, 760, 790), (787, 761, 763, 788), (788, 763, 762, 791), (731, 765, 768, 749), (750, 764, 767, 738), (736, 766, 764, 750), (738, 767, 765, 731), (749, 768, 769, 730), (730, 769, 766, 736), (739, 770, 771, 751), (751, 771, 772, 742), (742, 772, 773, 727), (765, 778, 775, 768), (764, 777, 774, 767), (766, 779, 777, 764), (767, 774, 778, 765), (768, 775, 776, 769), (769, 776, 779, 766), (793, 784, 781, 796), (792, 783, 780, 795), (794, 785, 783, 792), (795, 780, 784, 793), (796, 781, 782, 797), (797, 782, 785, 794), (778, 790, 787, 775), (777, 789, 786, 774), (779, 791, 789, 777), (774, 786, 790, 778), (775, 787, 788, 776), (776, 788, 791, 779), (760, 793, 796, 761), (758, 792, 795, 759), (762, 794, 792, 758), (759, 795, 793, 760), (761, 796, 797, 763), (763, 797, 794, 762), (803, 809, 804, 798), (801, 807, 805, 799), (799, 805, 809, 803), (802, 808, 806, 800), (798, 804, 808, 802), (741, 807, 801, 595), (589, 799, 803, 618), (588, 798, 802, 596), (596, 802, 800, 590), (595, 801, 799, 589), (618, 803, 798, 588), (784, 814, 811, 781), (783, 813, 810, 780), (785, 815, 813, 783), (780, 810, 814, 784), (781, 811, 812, 782), (782, 812, 815, 785), (826, 817, 820, 823), (825, 821, 819, 822), (827, 818, 821, 825), (822, 819, 817, 826), (823, 820, 816, 824), (824, 816, 818, 827), (755, 819, 821, 757), (756, 820, 817, 753), (757, 821, 818, 754), (753, 817, 819, 755), (752, 816, 820, 756), (754, 818, 816, 752), (347, 350, 831, 830), (351, 349, 829, 828), (348, 351, 828, 832), (349, 347, 830, 829), (350, 346, 833, 831), (346, 348, 832, 833)])
_uv = me_cube.uv_layers.new(name='UVMap')
_uv.uv.foreach_set('vector', [0.7456, 0.5538, 0.7481, 0.571, 0.735, 0.5716, 0.7351, 0.554, 0.745, 0.5455, 0.7352, 0.546, 0.7353, 0.5383, 0.7439, 0.5379, 0.7627, 0.5426, 0.7594, 0.5354, 0.768, 0.5357, 0.7712, 0.5397, 0.7653, 0.5492, 0.7742, 0.5446, 0.7836, 0.559, 0.7727, 0.5646, 0.7846, 0.538, 0.8053, 0.5556, 0.7836, 0.559, 0.7742, 0.5446, 0.8032, 0.4834, 0.8285, 0.4893, 0.8299, 0.5152, 0.8004, 0.5069, 0.7898, 0.483, 0.787, 0.504, 0.7759, 0.5023, 0.7783, 0.4837, 0.7898, 0.483, 0.7783, 0.4837, 0.776, 0.4658, 0.7829, 0.4604, 0.8032, 0.4834, 0.7911, 0.454, 0.8017, 0.4472, 0.8285, 0.4893, 0.7571, 0.4302, 0.7418, 0.4273, 0.7578, 0.4107, 0.7665, 0.4122, 0.7831, 0.443, 0.7948, 0.4331, 0.8017, 0.4472, 0.7911, 0.454, 0.7727, 0.4556, 0.7829, 0.4604, 0.776, 0.4658, 0.7645, 0.466, 0.7515, 0.4467, 0.747, 0.4602, 0.7365, 0.458, 0.7384, 0.4452, 0.7454, 0.4807, 0.7446, 0.4993, 0.7358, 0.4993, 0.7361, 0.48, 0.7454, 0.4807, 0.7361, 0.48, 0.7365, 0.458, 0.747, 0.4602, 0.7633, 0.4828, 0.7645, 0.466, 0.776, 0.4658, 0.7783, 0.4837, 0.7633, 0.4828, 0.7783, 0.4837, 0.7759, 0.5023, 0.7615, 0.5004, 0.7442, 0.5097, 0.7357, 0.51, 0.7358, 0.4993, 0.7446, 0.4993, 0.7607, 0.5101, 0.7615, 0.5004, 0.7759, 0.5023, 0.7747, 0.5121, 0.8053, 0.5556, 0.8333, 0.5469, 0.8301, 0.5719, 0.8096, 0.5778, 0.7727, 0.5646, 0.7836, 0.559, 0.7931, 0.5818, 0.7813, 0.5892, 0.7481, 0.571, 0.7614, 0.5684, 0.7673, 0.5934, 0.7516, 0.5959, 0.8143, 0.5955, 0.8303, 0.5898, 0.8262, 0.6064, 0.8181, 0.6185, 0.7854, 0.6083, 0.8003, 0.6004, 0.8074, 0.6261, 0.7909, 0.6352, 0.7534, 0.6142, 0.7707, 0.6119, 0.7751, 0.6384, 0.755, 0.6425, 0.7247, 0.5536, 0.7351, 0.554, 0.735, 0.5716, 0.7218, 0.5707, 0.7258, 0.5451, 0.7269, 0.5377, 0.7353, 0.5383, 0.7352, 0.546, 0.708, 0.5412, 0.6997, 0.5391, 0.703, 0.5346, 0.7114, 0.5347, 0.7051, 0.5484, 0.6974, 0.5638, 0.6863, 0.5581, 0.6963, 0.5439, 0.6729, 0.5162, 0.6349, 0.5275, 0.64, 0.5116, 0.6715, 0.5048, 0.6674, 0.4818, 0.6715, 0.5048, 0.64, 0.5116, 0.6375, 0.4861, 0.6822, 0.4819, 0.6943, 0.4828, 0.6966, 0.5013, 0.6853, 0.5026, 0.6822, 0.4819, 0.6863, 0.4598, 0.6953, 0.4653, 0.6943, 0.4828, 0.6674, 0.4818, 0.6375, 0.4861, 0.6583, 0.4482, 0.6757, 0.454, 0.7124, 0.4284, 0.709, 0.4162, 0.7578, 0.4107, 0.7418, 0.4273, 0.6877, 0.444, 0.6757, 0.454, 0.6583, 0.4482, 0.675, 0.4364, 0.6988, 0.4543, 0.7074, 0.4651, 0.6953, 0.4653, 0.6863, 0.4598, 0.72, 0.4457, 0.7384, 0.4452, 0.7365, 0.458, 0.7256, 0.4595, 0.7267, 0.4804, 0.7361, 0.48, 0.7358, 0.4993, 0.7271, 0.4991, 0.7267, 0.4804, 0.7256, 0.4595, 0.7365, 0.458, 0.7361, 0.48, 0.7087, 0.4822, 0.6943, 0.4828, 0.6953, 0.4653, 0.7074, 0.4651, 0.7087, 0.4822, 0.7102, 0.4998, 0.6966, 0.5013, 0.6943, 0.4828, 0.7272, 0.5095, 0.7271, 0.4991, 0.7358, 0.4993, 0.7357, 0.51, 0.7114, 0.5266, 0.7114, 0.5347, 0.703, 0.5346, 0.701, 0.5277, 0.6644, 0.5538, 0.6563, 0.577, 0.6347, 0.5702, 0.6338, 0.5446, 0.6974, 0.5638, 0.6861, 0.5878, 0.6733, 0.5818, 0.6863, 0.5581, 0.7218, 0.5707, 0.7178, 0.5957, 0.7007, 0.5922, 0.7087, 0.5678, 0.6522, 0.5929, 0.6467, 0.6121, 0.6387, 0.5965, 0.6348, 0.585, 0.6819, 0.6065, 0.676, 0.6327, 0.6607, 0.6244, 0.6671, 0.5996, 0.7156, 0.6137, 0.7132, 0.6421, 0.6932, 0.6378, 0.6974, 0.611, 0.7142, 0.5517, 0.7247, 0.5536, 0.7218, 0.5707, 0.7087, 0.5678, 0.7158, 0.5437, 0.7182, 0.5364, 0.7269, 0.5377, 0.7258, 0.5451, 0.7031, 0.4299, 0.6973, 0.4121, 0.709, 0.4162, 0.7124, 0.4284, 0.7095, 0.4485, 0.72, 0.4457, 0.7256, 0.4595, 0.7151, 0.4627, 0.7172, 0.4816, 0.7267, 0.4804, 0.7271, 0.4991, 0.7181, 0.4993, 0.7172, 0.4816, 0.7151, 0.4627, 0.7256, 0.4595, 0.7267, 0.4804, 0.7186, 0.5091, 0.7181, 0.4993, 0.7271, 0.4991, 0.7272, 0.5095, 0.735, 0.5716, 0.7347, 0.596, 0.7178, 0.5957, 0.7218, 0.5707, 0.7345, 0.6132, 0.7347, 0.6429, 0.7132, 0.6421, 0.7156, 0.6137, 0.7158, 0.5437, 0.708, 0.5412, 0.7114, 0.5347, 0.7182, 0.5364, 0.7142, 0.5517, 0.7087, 0.5678, 0.6974, 0.5638, 0.7051, 0.5484, 0.7031, 0.4299, 0.6877, 0.444, 0.675, 0.4364, 0.6973, 0.4121, 0.7095, 0.4485, 0.7151, 0.4627, 0.7074, 0.4651, 0.6988, 0.4543, 0.7172, 0.4816, 0.7087, 0.4822, 0.7074, 0.4651, 0.7151, 0.4627, 0.7172, 0.4816, 0.7181, 0.4993, 0.7102, 0.4998, 0.7087, 0.4822, 0.7087, 0.5678, 0.7007, 0.5922, 0.6861, 0.5878, 0.6974, 0.5638, 0.6974, 0.611, 0.6932, 0.6378, 0.676, 0.6327, 0.6819, 0.6065, 0.7563, 0.5522, 0.7614, 0.5684, 0.7481, 0.571, 0.7456, 0.5538, 0.7548, 0.5441, 0.745, 0.5455, 0.7439, 0.5379, 0.7526, 0.5368, 0.7682, 0.4343, 0.7571, 0.4302, 0.7665, 0.4122, 0.778, 0.4216, 0.7621, 0.4509, 0.7571, 0.4637, 0.747, 0.4602, 0.7515, 0.4467, 0.7547, 0.4821, 0.7535, 0.4997, 0.7446, 0.4993, 0.7454, 0.4807, 0.7547, 0.4821, 0.7454, 0.4807, 0.747, 0.4602, 0.7571, 0.4637, 0.7528, 0.5095, 0.7442, 0.5097, 0.7446, 0.4993, 0.7535, 0.4997, 0.735, 0.5716, 0.7481, 0.571, 0.7516, 0.5959, 0.7347, 0.596, 0.7345, 0.6132, 0.7534, 0.6142, 0.755, 0.6425, 0.7347, 0.6429, 0.7548, 0.5441, 0.7526, 0.5368, 0.7594, 0.5354, 0.7627, 0.5426, 0.7563, 0.5522, 0.7653, 0.5492, 0.7727, 0.5646, 0.7614, 0.5684, 0.7682, 0.4343, 0.778, 0.4216, 0.7948, 0.4331, 0.7831, 0.443, 0.7621, 0.4509, 0.7727, 0.4556, 0.7645, 0.466, 0.7571, 0.4637, 0.7547, 0.4821, 0.7571, 0.4637, 0.7645, 0.466, 0.7633, 0.4828, 0.7547, 0.4821, 0.7633, 0.4828, 0.7615, 0.5004, 0.7535, 0.4997, 0.7528, 0.5095, 0.7535, 0.4997, 0.7615, 0.5004, 0.7607, 0.5101, 0.7614, 0.5684, 0.7727, 0.5646, 0.7813, 0.5892, 0.7673, 0.5934, 0.7707, 0.6119, 0.7854, 0.6083, 0.7909, 0.6352, 0.7751, 0.6384, 0.755, 0.6425, 0.756, 0.6669, 0.7342, 0.6651, 0.7347, 0.6429, 0.676, 0.6327, 0.6621, 0.656, 0.6391, 0.6403, 0.6607, 0.6244, 0.7948, 0.4331, 0.8137, 0.4176, 0.8268, 0.4387, 0.8017, 0.4472, 0.6583, 0.4482, 0.6391, 0.439, 0.6586, 0.4241, 0.675, 0.4364, 0.675, 0.4364, 0.6586, 0.4241, 0.6878, 0.3946, 0.6973, 0.4121, 0.778, 0.4216, 0.7924, 0.3999, 0.8137, 0.4176, 0.7948, 0.4331, 0.6375, 0.4861, 0.6193, 0.4749, 0.6391, 0.439, 0.6583, 0.4482, 0.8017, 0.4472, 0.8268, 0.4387, 0.8472, 0.476, 0.8285, 0.4893, 0.8074, 0.6261, 0.8287, 0.6418, 0.8054, 0.6577, 0.7909, 0.6352, 0.6932, 0.6378, 0.685, 0.6638, 0.6621, 0.656, 0.676, 0.6327, 0.6348, 0.585, 0.615, 0.5867, 0.6161, 0.5711, 0.6347, 0.5702, 0.7909, 0.6352, 0.8054, 0.6577, 0.7824, 0.6644, 0.7751, 0.6384, 0.6467, 0.6121, 0.6265, 0.6239, 0.62, 0.6041, 0.6387, 0.5965, 0.8333, 0.5469, 0.8599, 0.5461, 0.8521, 0.5732, 0.8301, 0.5719, 0.709, 0.4162, 0.7064, 0.3939, 0.7551, 0.3884, 0.7578, 0.4107, 0.7132, 0.6421, 0.7117, 0.6653, 0.685, 0.6638, 0.6932, 0.6378, 0.7665, 0.4122, 0.7736, 0.3922, 0.7924, 0.3999, 0.778, 0.4216, 0.6973, 0.4121, 0.6878, 0.3946, 0.7064, 0.3939, 0.709, 0.4162, 0.7578, 0.4107, 0.7551, 0.3884, 0.7736, 0.3922, 0.7665, 0.4122, 0.8303, 0.5898, 0.8503, 0.5881, 0.8482, 0.6075, 0.8262, 0.6064, 0.6349, 0.5275, 0.6088, 0.5248, 0.6122, 0.5071, 0.64, 0.5116, 0.6347, 0.5702, 0.6161, 0.5711, 0.6082, 0.5427, 0.6338, 0.5446, 0.8337, 0.5308, 0.8599, 0.5278, 0.8599, 0.5461, 0.8333, 0.5469, 0.8181, 0.6185, 0.8418, 0.6268, 0.8287, 0.6418, 0.8074, 0.6261, 0.64, 0.5116, 0.6122, 0.5071, 0.6193, 0.4749, 0.6375, 0.4861, 0.7347, 0.6429, 0.7342, 0.6651, 0.7117, 0.6653, 0.7132, 0.6421, 0.8285, 0.4893, 0.8472, 0.476, 0.8567, 0.5095, 0.8299, 0.5152, 0.7751, 0.6384, 0.7824, 0.6644, 0.756, 0.6669, 0.755, 0.6425, 0.8096, 0.5778, 0.8301, 0.5719, 0.8303, 0.5898, 0.8143, 0.5955, 0.7813, 0.5892, 0.7931, 0.5818, 0.8003, 0.6004, 0.7854, 0.6083, 0.7516, 0.5959, 0.7673, 0.5934, 0.7707, 0.6119, 0.7534, 0.6142, 0.6563, 0.577, 0.6522, 0.5929, 0.6348, 0.585, 0.6347, 0.5702, 0.6861, 0.5878, 0.6819, 0.6065, 0.6671, 0.5996, 0.6733, 0.5818, 0.7178, 0.5957, 0.7156, 0.6137, 0.6974, 0.611, 0.7007, 0.5922, 0.7347, 0.596, 0.7345, 0.6132, 0.7156, 0.6137, 0.7178, 0.5957, 0.7007, 0.5922, 0.6974, 0.611, 0.6819, 0.6065, 0.6861, 0.5878, 0.7347, 0.596, 0.7516, 0.5959, 0.7534, 0.6142, 0.7345, 0.6132, 0.7673, 0.5934, 0.7813, 0.5892, 0.7854, 0.6083, 0.7707, 0.6119, 0.6387, 0.5965, 0.62, 0.6041, 0.615, 0.5867, 0.6348, 0.585, 0.8301, 0.5719, 0.8521, 0.5732, 0.8503, 0.5881, 0.8303, 0.5898, 0.7983, 0.5183, 0.8004, 0.5069, 0.8299, 0.5152, 0.8337, 0.5308, 0.7775, 0.533, 0.7712, 0.5397, 0.768, 0.5357, 0.771, 0.5287, 0.7855, 0.5148, 0.7747, 0.5121, 0.7759, 0.5023, 0.787, 0.504, 0.7597, 0.5272, 0.771, 0.5287, 0.768, 0.5357, 0.7594, 0.5354, 0.744, 0.5288, 0.7439, 0.5379, 0.7353, 0.5383, 0.7355, 0.5293, 0.6858, 0.5368, 0.6963, 0.5439, 0.6863, 0.5581, 0.6644, 0.5538, 0.6939, 0.5318, 0.701, 0.5277, 0.703, 0.5346, 0.6997, 0.5391, 0.6866, 0.5134, 0.6853, 0.5026, 0.6966, 0.5013, 0.6978, 0.5114, 0.7108, 0.5094, 0.6978, 0.5114, 0.6966, 0.5013, 0.7102, 0.4998, 0.7269, 0.5285, 0.7355, 0.5293, 0.7353, 0.5383, 0.7269, 0.5377, 0.7184, 0.5275, 0.7269, 0.5285, 0.7269, 0.5377, 0.7182, 0.5364, 0.7186, 0.5091, 0.7108, 0.5094, 0.7102, 0.4998, 0.7181, 0.4993, 0.7184, 0.5275, 0.7182, 0.5364, 0.7114, 0.5347, 0.7114, 0.5266, 0.7525, 0.5279, 0.7526, 0.5368, 0.7439, 0.5379, 0.744, 0.5288, 0.7525, 0.5279, 0.7597, 0.5272, 0.7594, 0.5354, 0.7526, 0.5368, 0.7945, 0.5293, 0.8333, 0.5469, 0.8053, 0.5556, 0.7846, 0.538, 0.7836, 0.559, 0.8053, 0.5556, 0.8096, 0.5778, 0.7931, 0.5818, 0.8003, 0.6004, 0.8143, 0.5955, 0.8181, 0.6185, 0.8074, 0.6261, 0.7121, 0.519, 0.7114, 0.5266, 0.701, 0.5277, 0.7005, 0.521, 0.6863, 0.5581, 0.6733, 0.5818, 0.6563, 0.577, 0.6644, 0.5538, 0.6671, 0.5996, 0.6607, 0.6244, 0.6467, 0.6121, 0.6522, 0.5929, 0.6607, 0.6244, 0.6391, 0.6403, 0.6265, 0.6239, 0.6467, 0.6121, 0.8262, 0.6064, 0.8482, 0.6075, 0.8418, 0.6268, 0.8181, 0.6185, 0.7931, 0.5818, 0.8096, 0.5778, 0.8143, 0.5955, 0.8003, 0.6004, 0.6733, 0.5818, 0.6671, 0.5996, 0.6522, 0.5929, 0.6563, 0.577, 0.7826, 0.525, 0.7775, 0.533, 0.771, 0.5287, 0.7725, 0.5216, 0.7591, 0.5196, 0.7725, 0.5216, 0.771, 0.5287, 0.7597, 0.5272, 0.7436, 0.52, 0.744, 0.5288, 0.7355, 0.5293, 0.7356, 0.5205, 0.676, 0.5277, 0.6858, 0.5368, 0.6644, 0.5538, 0.6338, 0.5446, 0.6895, 0.5238, 0.7005, 0.521, 0.701, 0.5277, 0.6939, 0.5318, 0.7275, 0.5198, 0.7356, 0.5205, 0.7355, 0.5293, 0.7269, 0.5285, 0.7193, 0.5189, 0.7275, 0.5198, 0.7269, 0.5285, 0.7184, 0.5275, 0.7193, 0.5189, 0.7184, 0.5275, 0.7114, 0.5266, 0.7121, 0.519, 0.7518, 0.5193, 0.7525, 0.5279, 0.744, 0.5288, 0.7436, 0.52, 0.7518, 0.5193, 0.7591, 0.5196, 0.7597, 0.5272, 0.7525, 0.5279, 0.7436, 0.52, 0.7356, 0.5205, 0.7357, 0.51, 0.7442, 0.5097, 0.7591, 0.5196, 0.7607, 0.5101, 0.7747, 0.5121, 0.7725, 0.5216, 0.676, 0.5277, 0.6338, 0.5446, 0.6349, 0.5275, 0.6729, 0.5162, 0.7275, 0.5198, 0.7272, 0.5095, 0.7357, 0.51, 0.7356, 0.5205, 0.7193, 0.5189, 0.7186, 0.5091, 0.7272, 0.5095, 0.7275, 0.5198, 0.7518, 0.5193, 0.7436, 0.52, 0.7442, 0.5097, 0.7528, 0.5095, 0.7518, 0.5193, 0.7528, 0.5095, 0.7607, 0.5101, 0.7591, 0.5196, 0.6338, 0.5446, 0.6082, 0.5427, 0.6088, 0.5248, 0.6349, 0.5275, 0.8299, 0.5152, 0.8567, 0.5095, 0.8599, 0.5278, 0.8337, 0.5308, 0.7945, 0.5293, 0.7983, 0.5183, 0.8337, 0.5308, 0.8333, 0.5469, 0.7826, 0.525, 0.7725, 0.5216, 0.7747, 0.5121, 0.7855, 0.5148, 0.6895, 0.5238, 0.6866, 0.5134, 0.6978, 0.5114, 0.7005, 0.521, 0.7121, 0.519, 0.7005, 0.521, 0.6978, 0.5114, 0.7108, 0.5094, 0.7193, 0.5189, 0.7121, 0.519, 0.7108, 0.5094, 0.7186, 0.5091, 0.7456, 0.5538, 0.7351, 0.554, 0.7352, 0.546, 0.745, 0.5455, 0.7653, 0.5492, 0.7627, 0.5426, 0.7712, 0.5397, 0.7742, 0.5446, 0.8032, 0.4834, 0.8004, 0.5069, 0.787, 0.504, 0.7898, 0.483, 0.8032, 0.4834, 0.7898, 0.483, 0.7829, 0.4604, 0.7911, 0.454, 0.7831, 0.443, 0.7911, 0.454, 0.7829, 0.4604, 0.7727, 0.4556, 0.7571, 0.4302, 0.7515, 0.4467, 0.7384, 0.4452, 0.7418, 0.4273, 0.7247, 0.5536, 0.7258, 0.5451, 0.7352, 0.546, 0.7351, 0.554, 0.7051, 0.5484, 0.6963, 0.5439, 0.6997, 0.5391, 0.708, 0.5412, 0.6674, 0.4818, 0.6822, 0.4819, 0.6853, 0.5026, 0.6715, 0.5048, 0.6674, 0.4818, 0.6757, 0.454, 0.6863, 0.4598, 0.6822, 0.4819, 0.6877, 0.444, 0.6988, 0.4543, 0.6863, 0.4598, 0.6757, 0.454, 0.7124, 0.4284, 0.7418, 0.4273, 0.7384, 0.4452, 0.72, 0.4457, 0.7142, 0.5517, 0.7158, 0.5437, 0.7258, 0.5451, 0.7247, 0.5536, 0.7031, 0.4299, 0.7124, 0.4284, 0.72, 0.4457, 0.7095, 0.4485, 0.7142, 0.5517, 0.7051, 0.5484, 0.708, 0.5412, 0.7158, 0.5437, 0.7031, 0.4299, 0.7095, 0.4485, 0.6988, 0.4543, 0.6877, 0.444, 0.7563, 0.5522, 0.7456, 0.5538, 0.745, 0.5455, 0.7548, 0.5441, 0.7682, 0.4343, 0.7621, 0.4509, 0.7515, 0.4467, 0.7571, 0.4302, 0.7563, 0.5522, 0.7548, 0.5441, 0.7627, 0.5426, 0.7653, 0.5492, 0.7682, 0.4343, 0.7831, 0.443, 0.7727, 0.4556, 0.7621, 0.4509, 0.7846, 0.538, 0.7742, 0.5446, 0.7712, 0.5397, 0.7775, 0.533, 0.7983, 0.5183, 0.7855, 0.5148, 0.787, 0.504, 0.8004, 0.5069, 0.6858, 0.5368, 0.6939, 0.5318, 0.6997, 0.5391, 0.6963, 0.5439, 0.6729, 0.5162, 0.6715, 0.5048, 0.6853, 0.5026, 0.6866, 0.5134, 0.7945, 0.5293, 0.7846, 0.538, 0.7775, 0.533, 0.7826, 0.525, 0.676, 0.5277, 0.6895, 0.5238, 0.6939, 0.5318, 0.6858, 0.5368, 0.7945, 0.5293, 0.7826, 0.525, 0.7855, 0.5148, 0.7983, 0.5183, 0.676, 0.5277, 0.6729, 0.5162, 0.6866, 0.5134, 0.6895, 0.5238, 0.9703, 0.2956, 0.9626, 0.4487, 0.944, 0.4477, 0.9541, 0.2978, 0.9159, 0.1561, 0.9703, 0.2956, 0.9541, 0.2978, 0.9013, 0.1657, 0.8074, 0.05123, 0.9159, 0.1561, 0.9013, 0.1657, 0.7991, 0.06547, 0.6608, 0.002633, 0.8074, 0.05123, 0.7991, 0.06547, 0.6543, 0.02003, 0.9541, 0.2978, 0.944, 0.4477, 0.8465, 0.3944, 0.8618, 0.3032, 0.9013, 0.1657, 0.9541, 0.2978, 0.8618, 0.3032, 0.8315, 0.2125, 0.7991, 0.06547, 0.9013, 0.1657, 0.8315, 0.2125, 0.7588, 0.1501, 0.6543, 0.02003, 0.7991, 0.06547, 0.7588, 0.1501, 0.6681, 0.1302, 0.7693, 0.3087, 0.7537, 0.3629, 0.7411, 0.3559, 0.757, 0.309, 0.7546, 0.2642, 0.7693, 0.3087, 0.757, 0.309, 0.7453, 0.2705, 0.7189, 0.2337, 0.7546, 0.2642, 0.7453, 0.2705, 0.7141, 0.2451, 0.6625, 0.2282, 0.7189, 0.2337, 0.7141, 0.2451, 0.6643, 0.2425, 0.8618, 0.3032, 0.8465, 0.3944, 0.8401, 0.3911, 0.8551, 0.3029, 0.8315, 0.2125, 0.8618, 0.3032, 0.8551, 0.3029, 0.8265, 0.2158, 0.7588, 0.1501, 0.8315, 0.2125, 0.8265, 0.2158, 0.7564, 0.1562, 0.6681, 0.1302, 0.7588, 0.1501, 0.7564, 0.1562, 0.6688, 0.1371, 0.806, 0.3062, 0.7941, 0.3779, 0.7537, 0.3629, 0.7693, 0.3087, 0.7845, 0.2441, 0.806, 0.3062, 0.7693, 0.3087, 0.7546, 0.2642, 0.735, 0.2006, 0.7845, 0.2441, 0.7546, 0.2642, 0.7189, 0.2337, 0.6637, 0.1848, 0.735, 0.2006, 0.7189, 0.2337, 0.6625, 0.2282, 0.757, 0.309, 0.7411, 0.3559, 0.7243, 0.3407, 0.7386, 0.3086, 0.7453, 0.2705, 0.757, 0.309, 0.7386, 0.3086, 0.7314, 0.2798, 0.7141, 0.2451, 0.7453, 0.2705, 0.7314, 0.2798, 0.7077, 0.2622, 0.6643, 0.2425, 0.7141, 0.2451, 0.7077, 0.2622, 0.6723, 0.2639, 0.7386, 0.3086, 0.7243, 0.3407, 0.7143, 0.33, 0.7261, 0.3073, 0.7314, 0.2798, 0.7386, 0.3086, 0.7261, 0.3073, 0.7216, 0.2863, 0.7077, 0.2622, 0.7314, 0.2798, 0.7216, 0.2863, 0.7043, 0.2742, 0.6723, 0.2639, 0.7077, 0.2622, 0.7043, 0.2742, 0.6787, 0.2773, 0.7043, 0.2742, 0.7216, 0.2863, 0.7261, 0.3073, 0.7143, 0.33, 0.6787, 0.2773, 0.631, 0.4361, 0.5679, 0.4804, 0.5508, 0.4298, 0.5838, 0.4076, 0.5679, 0.4804, 0.4864, 0.4783, 0.5075, 0.4278, 0.5508, 0.4298, 0.4864, 0.4783, 0.4282, 0.4216, 0.4757, 0.3988, 0.5075, 0.4278, 0.4282, 0.4216, 0.4162, 0.3466, 0.4686, 0.3607, 0.4757, 0.3988, 0.5838, 0.4076, 0.5508, 0.4298, 0.5398, 0.389, 0.5536, 0.3768, 0.5508, 0.4298, 0.5075, 0.4278, 0.5234, 0.3888, 0.5398, 0.389, 0.5075, 0.4278, 0.4757, 0.3988, 0.5116, 0.377, 0.5234, 0.3888, 0.4757, 0.3988, 0.4686, 0.3607, 0.5094, 0.3594, 0.5116, 0.377, 0.5116, 0.377, 0.5094, 0.3594, 0.5536, 0.3768, 0.5398, 0.389, 0.5234, 0.3888, 0.8551, 0.3029, 0.8401, 0.3911, 0.7941, 0.3779, 0.806, 0.3062, 0.8265, 0.2158, 0.8551, 0.3029, 0.806, 0.3062, 0.7845, 0.2441, 0.7564, 0.1562, 0.8265, 0.2158, 0.7845, 0.2441, 0.735, 0.2006, 0.6688, 0.1371, 0.7564, 0.1562, 0.735, 0.2006, 0.6637, 0.1848, 0.9057, 0.9673, 0.8883, 0.9044, 0.9426, 0.8906, 0.9628, 0.9579, 0.9057, 0.9673, 0.8505, 0.9731, 0.8388, 0.9126, 0.8883, 0.9044, 0.8626, 0.8472, 0.9096, 0.8299, 0.9426, 0.8906, 0.8883, 0.9044, 0.8626, 0.8472, 0.8883, 0.9044, 0.8388, 0.9126, 0.8188, 0.8578, 0.8626, 0.8472, 0.8188, 0.8578, 0.8034, 0.8218, 0.829, 0.8001, 0.8626, 0.8472, 0.829, 0.8001, 0.8751, 0.777, 0.9096, 0.8299, 0.9545, 0.8081, 0.9913, 0.8644, 0.9426, 0.8906, 0.9096, 0.8299, 0.9545, 0.8081, 0.9096, 0.8299, 0.8751, 0.777, 0.9199, 0.7555, 0.9545, 0.8081, 0.9199, 0.7555, 0.9554, 0.7432, 0.99, 0.7746, 0.7946, 0.9834, 0.7304, 0.9932, 0.7304, 0.9278, 0.7886, 0.9212, 0.7946, 0.9834, 0.7886, 0.9212, 0.8388, 0.9126, 0.8505, 0.9731, 0.7763, 0.8607, 0.7886, 0.9212, 0.7304, 0.9278, 0.7304, 0.8604, 0.7763, 0.8607, 0.7304, 0.8604, 0.7304, 0.8114, 0.7686, 0.8134, 0.7763, 0.8607, 0.7686, 0.8134, 0.8034, 0.8218, 0.8188, 0.8578, 0.7763, 0.8607, 0.8188, 0.8578, 0.8388, 0.9126, 0.7886, 0.9212, 0.7873, 0.7575, 0.7861, 0.7321, 0.8371, 0.7113, 0.8552, 0.7355, 0.9015, 0.6947, 0.9282, 0.6408, 0.9779, 0.6488, 0.9609, 0.7019, 0.9015, 0.6947, 0.9609, 0.7019, 0.9554, 0.7432, 0.9199, 0.7555, 0.9015, 0.6947, 0.9199, 0.7555, 0.8751, 0.777, 0.8552, 0.7355, 0.7304, 0.7528, 0.7304, 0.7384, 0.7861, 0.7321, 0.7873, 0.7575, 0.7873, 0.7575, 0.8552, 0.7355, 0.8751, 0.777, 0.829, 0.8001, 0.7873, 0.7575, 0.829, 0.8001, 0.8034, 0.8218, 0.7686, 0.8134, 0.7873, 0.7575, 0.7686, 0.8134, 0.7304, 0.8114, 0.7304, 0.7528, 0.03443, 0.8211, 0.004444, 0.782, 0.0528, 0.7386, 0.09402, 0.7597, 0.7791, 0.7098, 0.8303, 0.6932, 0.8371, 0.7113, 0.7861, 0.7321, 0.08341, 0.2143, 0.03205, 0.2157, 0.02671, 0.1115, 0.09215, 0.1086, 0.1317, 0.9965, 0.08208, 0.9606, 0.1553, 0.9241, 0.1879, 0.972, 0.05039, 0.3471, 0.09143, 0.3403, 0.1318, 0.4229, 0.0899, 0.4506, 0.03205, 0.2157, 0.08341, 0.2143, 0.09143, 0.3403, 0.05039, 0.3471, 0.285, 0.6846, 0.2816, 0.6442, 0.4019, 0.6339, 0.4051, 0.6668, 0.07849, 0.6664, 0.06899, 0.5913, 0.1124, 0.5881, 0.1067, 0.6691, 0.07301, 0.524, 0.1223, 0.5265, 0.1124, 0.5881, 0.06899, 0.5913, 0.03696, 0.8714, 0.03443, 0.8211, 0.09402, 0.7597, 0.1095, 0.8299, 0.05529, 0.9215, 0.03696, 0.8714, 0.1095, 0.8299, 0.1294, 0.8816, 0.4368, 0.6622, 0.4216, 0.6657, 0.4183, 0.6607, 0.4368, 0.6574, 0.3358, 0.8816, 0.3117, 0.8379, 0.4338, 0.798, 0.4518, 0.8487, 0.2919, 0.7775, 0.2861, 0.7249, 0.4077, 0.6969, 0.4181, 0.7495, 0.2994, 0.8108, 0.2919, 0.7775, 0.4181, 0.7495, 0.4255, 0.7762, 0.2356, 0.6859, 0.2345, 0.6391, 0.2549, 0.643, 0.256, 0.6864, 0.2942, 0.9022, 0.2631, 0.8588, 0.284, 0.8492, 0.3105, 0.8907, 0.2393, 0.7905, 0.2352, 0.7332, 0.257, 0.731, 0.2624, 0.7846, 0.2477, 0.8286, 0.2393, 0.7905, 0.2624, 0.7846, 0.2704, 0.8203, 0.1067, 0.6691, 0.1124, 0.5881, 0.1867, 0.6301, 0.1856, 0.6834, 0.1879, 0.972, 0.1553, 0.9241, 0.215, 0.8823, 0.2539, 0.9278, 0.1095, 0.8299, 0.09402, 0.7597, 0.1825, 0.7397, 0.1856, 0.8059, 0.1294, 0.8816, 0.1095, 0.8299, 0.1856, 0.8059, 0.1968, 0.8482, 0.8303, 0.6932, 0.8627, 0.6563, 0.8795, 0.6794, 0.8371, 0.7113, 0.2861, 0.7249, 0.285, 0.6846, 0.4051, 0.6668, 0.4077, 0.6969, 0.0528, 0.7386, 0.07849, 0.6664, 0.1067, 0.6691, 0.09402, 0.7597, 0.08208, 0.9606, 0.05529, 0.9215, 0.1294, 0.8816, 0.1553, 0.9241, 0.4029, 0.4462, 0.4269, 0.436, 0.4329, 0.4415, 0.4045, 0.4534, 0.3117, 0.8379, 0.2994, 0.8108, 0.4255, 0.7762, 0.4338, 0.798, 0.2352, 0.7332, 0.2356, 0.6859, 0.256, 0.6864, 0.257, 0.731, 0.2631, 0.8588, 0.2477, 0.8286, 0.2704, 0.8203, 0.284, 0.8492, 0.09402, 0.7597, 0.1067, 0.6691, 0.1856, 0.6834, 0.1825, 0.7397, 0.1553, 0.9241, 0.1294, 0.8816, 0.1968, 0.8482, 0.215, 0.8823, 0.3795, 0.448, 0.4029, 0.4462, 0.4045, 0.4534, 0.3769, 0.4557, 0.5618, 0.5494, 0.5618, 0.5877, 0.5568, 0.5924, 0.5568, 0.5439, 0.2208, 0.5914, 0.2227, 0.5585, 0.2273, 0.5541, 0.2248, 0.5957, 0.4497, 0.6645, 0.4368, 0.6622, 0.4368, 0.6574, 0.4523, 0.6591, 0.4045, 0.4534, 0.4329, 0.4415, 0.4463, 0.4955, 0.4153, 0.5044, 0.4368, 0.6574, 0.4183, 0.6607, 0.4133, 0.6212, 0.4327, 0.6188, 0.3769, 0.4557, 0.4045, 0.4534, 0.4153, 0.5044, 0.388, 0.5098, 0.5568, 0.5439, 0.5568, 0.5924, 0.5071, 0.5885, 0.5071, 0.5484, 0.2248, 0.5957, 0.2273, 0.5541, 0.27, 0.5566, 0.2676, 0.5982, 0.4523, 0.6591, 0.4368, 0.6574, 0.4327, 0.6188, 0.45, 0.6189, 0.2676, 0.5982, 0.27, 0.5566, 0.2963, 0.5523, 0.2945, 0.6037, 0.2945, 0.6037, 0.2963, 0.5523, 0.3298, 0.5531, 0.3283, 0.6045, 0.3283, 0.6045, 0.3298, 0.5531, 0.3461, 0.5611, 0.3471, 0.605, 0.3471, 0.605, 0.3461, 0.5611, 0.3727, 0.5531, 0.3836, 0.5962, 0.3836, 0.5962, 0.3727, 0.5531, 0.4039, 0.5402, 0.4136, 0.5927, 0.4136, 0.5927, 0.4039, 0.5402, 0.4165, 0.5383, 0.4267, 0.5911, 0.4267, 0.5911, 0.4165, 0.5383, 0.4352, 0.5515, 0.4369, 0.5794, 0.4369, 0.5794, 0.4352, 0.5515, 0.466, 0.5397, 0.464, 0.5881, 0.464, 0.5881, 0.466, 0.5397, 0.4925, 0.541, 0.4902, 0.5893, 0.3511, 0.6244, 0.3471, 0.605, 0.3836, 0.5962, 0.3862, 0.6199, 0.4902, 0.5893, 0.4925, 0.541, 0.5071, 0.5484, 0.5071, 0.5885, 0.3862, 0.6199, 0.3836, 0.5962, 0.4136, 0.5927, 0.4133, 0.6212, 0.4133, 0.6212, 0.4136, 0.5927, 0.4267, 0.5911, 0.4327, 0.6188, 0.45, 0.6189, 0.4327, 0.6188, 0.4267, 0.5911, 0.4565, 0.6065, 0.4369, 0.5794, 0.464, 0.5881, 0.4565, 0.6065, 0.4267, 0.5911, 0.3591, 0.527, 0.3727, 0.5531, 0.3461, 0.5611, 0.3298, 0.5531, 0.388, 0.5098, 0.4039, 0.5402, 0.3727, 0.5531, 0.3591, 0.527, 0.4153, 0.5044, 0.4165, 0.5383, 0.4039, 0.5402, 0.388, 0.5098, 0.4153, 0.5044, 0.4463, 0.4955, 0.4504, 0.5135, 0.4165, 0.5383, 0.4165, 0.5383, 0.4504, 0.5135, 0.466, 0.5397, 0.4352, 0.5515, 0.194, 0.5143, 0.203, 0.5254, 0.1968, 0.5377, 0.188, 0.526, 0.1601, 0.5112, 0.1806, 0.5076, 0.18, 0.5212, 0.1602, 0.5287, 0.1824, 0.5378, 0.1901, 0.547, 0.1835, 0.5564, 0.1769, 0.5496, 0.1609, 0.5414, 0.1749, 0.5347, 0.1699, 0.5482, 0.1615, 0.5542, 0.1602, 0.5287, 0.142, 0.5322, 0.1435, 0.5265, 0.1541, 0.5242, 0.1806, 0.5076, 0.194, 0.5143, 0.188, 0.526, 0.18, 0.5212, 0.203, 0.5254, 0.2135, 0.5321, 0.2079, 0.5481, 0.1968, 0.5377, 0.1341, 0.5347, 0.1335, 0.5193, 0.1359, 0.518, 0.1373, 0.5285, 0.1734, 0.5629, 0.1702, 0.5519, 0.1769, 0.5496, 0.1835, 0.5564, 0.1827, 0.5666, 0.1734, 0.5629, 0.1835, 0.5564, 0.1881, 0.563, 0.1474, 0.5434, 0.1609, 0.5414, 0.1615, 0.5542, 0.1527, 0.5545, 0.1749, 0.5347, 0.1824, 0.5378, 0.1769, 0.5496, 0.1699, 0.5482, 0.1901, 0.547, 0.198, 0.5556, 0.1881, 0.563, 0.1835, 0.5564, 0.1405, 0.5448, 0.1474, 0.5434, 0.1527, 0.5545, 0.1469, 0.5548, 0.2013, 0.4972, 0.2135, 0.5074, 0.203, 0.5254, 0.194, 0.5143, 0.1602, 0.4867, 0.1815, 0.4887, 0.1806, 0.5076, 0.1601, 0.5112, 0.1601, 0.5112, 0.1602, 0.5287, 0.1541, 0.5242, 0.155, 0.5119, 0.1815, 0.4887, 0.2013, 0.4972, 0.194, 0.5143, 0.1806, 0.5076, 0.2135, 0.5074, 0.2218, 0.5175, 0.2135, 0.5321, 0.203, 0.5254, 0.1335, 0.5193, 0.1286, 0.5037, 0.1337, 0.5068, 0.1359, 0.518, 0.1366, 0.5895, 0.1339, 0.5807, 0.1426, 0.5754, 0.1453, 0.5802, 0.1876, 0.5976, 0.1766, 0.6019, 0.1737, 0.5886, 0.1799, 0.5884, 0.1444, 0.5937, 0.1366, 0.5895, 0.1453, 0.5802, 0.1512, 0.5825, 0.1766, 0.6019, 0.1657, 0.604, 0.1667, 0.5901, 0.1737, 0.5886, 0.142, 0.5322, 0.1341, 0.5347, 0.1373, 0.5285, 0.1435, 0.5265, 0.1602, 0.4867, 0.1601, 0.5112, 0.155, 0.5119, 0.1541, 0.4977, 0.142, 0.494, 0.1602, 0.4867, 0.1541, 0.4977, 0.1432, 0.5011, 0.1286, 0.5037, 0.142, 0.494, 0.1432, 0.5011, 0.1337, 0.5068, 0.1453, 0.5802, 0.1426, 0.5754, 0.1545, 0.5661, 0.156, 0.5698, 0.1799, 0.5884, 0.1737, 0.5886, 0.1701, 0.5749, 0.1734, 0.5734, 0.1512, 0.5825, 0.1453, 0.5802, 0.156, 0.5698, 0.1609, 0.5701, 0.1737, 0.5886, 0.1667, 0.5901, 0.1669, 0.5762, 0.1701, 0.5749, 0.1339, 0.5807, 0.1285, 0.5772, 0.1387, 0.5735, 0.1426, 0.5754, 0.1511, 0.5985, 0.1444, 0.5937, 0.1512, 0.5825, 0.1566, 0.5863, 0.1581, 0.5988, 0.1511, 0.5985, 0.1566, 0.5863, 0.1621, 0.5869, 0.1657, 0.604, 0.1581, 0.5988, 0.1621, 0.5869, 0.1667, 0.5901, 0.168, 0.5721, 0.1634, 0.5684, 0.1695, 0.5658, 0.1733, 0.5697, 0.1701, 0.5749, 0.168, 0.5721, 0.1733, 0.5697, 0.1734, 0.5734, 0.1653, 0.5741, 0.1628, 0.5729, 0.1634, 0.5684, 0.168, 0.5721, 0.1669, 0.5762, 0.1653, 0.5741, 0.168, 0.5721, 0.1701, 0.5749, 0.1426, 0.5754, 0.1387, 0.5735, 0.1519, 0.5653, 0.1545, 0.5661, 0.1566, 0.5863, 0.1512, 0.5825, 0.1609, 0.5701, 0.1628, 0.5729, 0.1621, 0.5869, 0.1566, 0.5863, 0.1628, 0.5729, 0.1653, 0.5741, 0.1667, 0.5901, 0.1621, 0.5869, 0.1653, 0.5741, 0.1669, 0.5762, 0.8627, 0.6563, 0.8963, 0.6163, 0.9135, 0.6322, 0.8795, 0.6794, 0.7304, 0.7173, 0.7791, 0.7098, 0.7861, 0.7321, 0.7304, 0.7384, 0.0899, 0.4506, 0.1318, 0.4229, 0.1498, 0.4628, 0.1114, 0.4829, 0.8552, 0.7355, 0.8371, 0.7113, 0.8795, 0.6794, 0.9015, 0.6947, 0.9015, 0.6947, 0.8795, 0.6794, 0.9135, 0.6322, 0.9282, 0.6408, 0.1318, 0.4229, 0.09143, 0.3403, 0.09576, 0.3393, 0.1359, 0.4215, 0.2748, 0.1464, 0.2152, 0.1516, 0.2174, 0.08409, 0.2746, 0.08069, 0.1498, 0.4628, 0.1318, 0.4229, 0.1359, 0.4215, 0.1526, 0.4596, 0.1503, 0.1395, 0.09721, 0.1088, 0.1044, 0.06224, 0.1548, 0.07551, 0.1875, 0.4754, 0.1498, 0.4628, 0.1526, 0.4596, 0.1888, 0.4709, 0.2218, 0.5175, 0.2135, 0.5074, 0.2154, 0.5055, 0.2244, 0.517, 0.4035, 0.1098, 0.3435, 0.1149, 0.3373, 0.0715, 0.3971, 0.05903, 0.3435, 0.1149, 0.2748, 0.1464, 0.2746, 0.08069, 0.3373, 0.0715, 0.2648, 0.5279, 0.2281, 0.4933, 0.231, 0.4889, 0.2691, 0.5244, 0.1602, 0.4867, 0.142, 0.494, 0.141, 0.492, 0.1595, 0.4839, 0.1815, 0.4887, 0.1602, 0.4867, 0.1595, 0.4839, 0.1819, 0.4864, 0.09143, 0.3403, 0.08341, 0.2143, 0.08833, 0.2141, 0.09576, 0.3393, 0.2152, 0.1516, 0.1503, 0.1395, 0.1548, 0.07551, 0.2174, 0.08409, 0.142, 0.494, 0.1286, 0.5037, 0.1263, 0.5031, 0.141, 0.492, 0.2281, 0.4933, 0.1875, 0.4754, 0.1888, 0.4709, 0.231, 0.4889, 0.2013, 0.4972, 0.1815, 0.4887, 0.1819, 0.4864, 0.2029, 0.4953, 0.08341, 0.2143, 0.09215, 0.1086, 0.09721, 0.1088, 0.08833, 0.2141, 0.2135, 0.5074, 0.2013, 0.4972, 0.2029, 0.4953, 0.2154, 0.5055, 0.256, 0.6864, 0.2549, 0.643, 0.2816, 0.6442, 0.285, 0.6846, 0.3105, 0.8907, 0.284, 0.8492, 0.3117, 0.8379, 0.3358, 0.8816, 0.2624, 0.7846, 0.257, 0.731, 0.2861, 0.7249, 0.2919, 0.7775, 0.2704, 0.8203, 0.2624, 0.7846, 0.2919, 0.7775, 0.2994, 0.8108, 0.257, 0.731, 0.256, 0.6864, 0.285, 0.6846, 0.2861, 0.7249, 0.284, 0.8492, 0.2704, 0.8203, 0.2994, 0.8108, 0.3117, 0.8379, 0.1856, 0.6834, 0.1867, 0.6301, 0.2345, 0.6391, 0.2356, 0.6859, 0.2539, 0.9278, 0.215, 0.8823, 0.2631, 0.8588, 0.2942, 0.9022, 0.1856, 0.8059, 0.1825, 0.7397, 0.2352, 0.7332, 0.2393, 0.7905, 0.1968, 0.8482, 0.1856, 0.8059, 0.2393, 0.7905, 0.2477, 0.8286, 0.1825, 0.7397, 0.1856, 0.6834, 0.2356, 0.6859, 0.2352, 0.7332, 0.215, 0.8823, 0.1968, 0.8482, 0.2477, 0.8286, 0.2631, 0.8588, 0.2117, 0.2727, 0.2662, 0.2666, 0.2674, 0.3533, 0.218, 0.3131, 0.3468, 0.2256, 0.2662, 0.2666, 0.2748, 0.1464, 0.3435, 0.1149, 0.2117, 0.2727, 0.1548, 0.2557, 0.1503, 0.1395, 0.2152, 0.1516, 0.3468, 0.2256, 0.4027, 0.2224, 0.3745, 0.3876, 0.325, 0.3783, 0.5791, 0.04933, 0.5568, 0.05039, 0.5569, 0.04202, 0.5826, 0.04284, 0.325, 0.3783, 0.3745, 0.3876, 0.3062, 0.4995, 0.2696, 0.4568, 0.09576, 0.3393, 0.176, 0.3524, 0.1795, 0.4092, 0.1359, 0.4215, 0.08833, 0.2141, 0.1548, 0.2557, 0.176, 0.3524, 0.09576, 0.3393, 0.4027, 0.2224, 0.3468, 0.2256, 0.3435, 0.1149, 0.4035, 0.1098, 0.2662, 0.2666, 0.3468, 0.2256, 0.325, 0.3783, 0.2674, 0.3533, 0.2064, 0.4258, 0.2409, 0.4174, 0.2696, 0.4568, 0.1976, 0.4546, 0.1548, 0.2557, 0.08833, 0.2141, 0.09721, 0.1088, 0.1503, 0.1395, 0.2674, 0.3533, 0.325, 0.3783, 0.2696, 0.4568, 0.2409, 0.4174, 0.1548, 0.2557, 0.2117, 0.2727, 0.218, 0.3131, 0.176, 0.3524, 0.2662, 0.2666, 0.2117, 0.2727, 0.2152, 0.1516, 0.2748, 0.1464, 0.4795, 0.05119, 0.4526, 0.05997, 0.4452, 0.05522, 0.4789, 0.04262, 0.1795, 0.4092, 0.2064, 0.4258, 0.1976, 0.4546, 0.1359, 0.4215, 0.5055, 0.05547, 0.4795, 0.05119, 0.4789, 0.04262, 0.5063, 0.04803, 0.6142, 0.05663, 0.5791, 0.04933, 0.5826, 0.04284, 0.6202, 0.04709, 0.5568, 0.05039, 0.5345, 0.05398, 0.5325, 0.04544, 0.5569, 0.04202, 0.5345, 0.05398, 0.5055, 0.05547, 0.5063, 0.04803, 0.5325, 0.04544, 0.5912, 0.196, 0.5628, 0.1943, 0.5654, 0.1747, 0.5909, 0.1782, 0.4712, 0.1734, 0.4398, 0.1812, 0.4402, 0.1663, 0.4693, 0.1594, 0.4994, 0.1908, 0.4712, 0.1734, 0.4693, 0.1594, 0.4992, 0.1727, 0.6243, 0.1837, 0.5912, 0.196, 0.5909, 0.1782, 0.6207, 0.1688, 0.5628, 0.1943, 0.5361, 0.2018, 0.5374, 0.1797, 0.5654, 0.1747, 0.5361, 0.2018, 0.4994, 0.1908, 0.4992, 0.1727, 0.5374, 0.1797, 0.626, 0.3461, 0.5779, 0.3567, 0.5708, 0.3187, 0.603, 0.3122, 0.457, 0.284, 0.3995, 0.2865, 0.4166, 0.2626, 0.4666, 0.2675, 0.4935, 0.3238, 0.457, 0.284, 0.4666, 0.2675, 0.4997, 0.304, 0.6628, 0.2871, 0.626, 0.3461, 0.603, 0.3122, 0.6379, 0.2742, 0.5779, 0.3567, 0.5334, 0.361, 0.5425, 0.3264, 0.5708, 0.3187, 0.5334, 0.361, 0.4935, 0.3238, 0.4997, 0.304, 0.5425, 0.3264, 0.1359, 0.4215, 0.1976, 0.4546, 0.1888, 0.4709, 0.1526, 0.4596, 0.1976, 0.4546, 0.2696, 0.4568, 0.231, 0.4889, 0.1888, 0.4709, 0.2696, 0.4568, 0.3062, 0.4995, 0.2691, 0.5244, 0.231, 0.4889, 0.603, 0.3122, 0.5708, 0.3187, 0.5638, 0.2473, 0.5946, 0.2443, 0.4666, 0.2675, 0.4166, 0.2626, 0.4351, 0.2202, 0.4702, 0.2146, 0.4997, 0.304, 0.4666, 0.2675, 0.4702, 0.2146, 0.4947, 0.2411, 0.6379, 0.2742, 0.603, 0.3122, 0.5946, 0.2443, 0.6323, 0.2246, 0.5708, 0.3187, 0.5425, 0.3264, 0.5356, 0.2567, 0.5638, 0.2473, 0.5425, 0.3264, 0.4997, 0.304, 0.4947, 0.2411, 0.5356, 0.2567, 0.5878, 0.1619, 0.5624, 0.1561, 0.5587, 0.09347, 0.5816, 0.102, 0.4727, 0.1429, 0.4445, 0.1524, 0.4521, 0.09986, 0.4778, 0.08833, 0.5008, 0.1548, 0.4727, 0.1429, 0.4778, 0.08833, 0.5041, 0.09486, 0.6194, 0.1532, 0.5878, 0.1619, 0.5816, 0.102, 0.6152, 0.09918, 0.5624, 0.1561, 0.536, 0.1611, 0.5352, 0.09708, 0.5587, 0.09347, 0.536, 0.1611, 0.5008, 0.1548, 0.5041, 0.09486, 0.5352, 0.09708, 0.5946, 0.2443, 0.5638, 0.2473, 0.5628, 0.1943, 0.5912, 0.196, 0.4702, 0.2146, 0.4351, 0.2202, 0.4398, 0.1812, 0.4712, 0.1734, 0.4947, 0.2411, 0.4702, 0.2146, 0.4712, 0.1734, 0.4994, 0.1908, 0.6323, 0.2246, 0.5946, 0.2443, 0.5912, 0.196, 0.6243, 0.1837, 0.5638, 0.2473, 0.5356, 0.2567, 0.5361, 0.2018, 0.5628, 0.1943, 0.5356, 0.2567, 0.4947, 0.2411, 0.4994, 0.1908, 0.5361, 0.2018, 0.5909, 0.1782, 0.5654, 0.1747, 0.5624, 0.1561, 0.5878, 0.1619, 0.4693, 0.1594, 0.4402, 0.1663, 0.4445, 0.1524, 0.4727, 0.1429, 0.4992, 0.1727, 0.4693, 0.1594, 0.4727, 0.1429, 0.5008, 0.1548, 0.6207, 0.1688, 0.5909, 0.1782, 0.5878, 0.1619, 0.6194, 0.1532, 0.5654, 0.1747, 0.5374, 0.1797, 0.536, 0.1611, 0.5624, 0.1561, 0.5374, 0.1797, 0.4992, 0.1727, 0.5008, 0.1548, 0.536, 0.1611, 0.2177, 0.07948, 0.2737, 0.07597, 0.2746, 0.08069, 0.2174, 0.08409, 0.1056, 0.05804, 0.156, 0.07117, 0.1548, 0.07551, 0.1044, 0.06224, 0.156, 0.07117, 0.2177, 0.07948, 0.2174, 0.08409, 0.1548, 0.07551, 0.3361, 0.06683, 0.3961, 0.05443, 0.3971, 0.05903, 0.3373, 0.0715, 0.2737, 0.07597, 0.3361, 0.06683, 0.3373, 0.0715, 0.2746, 0.08069, 0.09721, 0.1088, 0.09215, 0.1086, 0.0993, 0.06175, 0.1044, 0.06224, 0.1659, 0.0117, 0.2186, 0.008739, 0.2177, 0.07948, 0.156, 0.07117, 0.2663, 0.01202, 0.3294, 0.02565, 0.3361, 0.06683, 0.2737, 0.07597, 0.3294, 0.02565, 0.384, 0.01063, 0.3961, 0.05443, 0.3361, 0.06683, 0.1169, 0.02121, 0.1659, 0.0117, 0.156, 0.07117, 0.1056, 0.05804, 0.2186, 0.008739, 0.2663, 0.01202, 0.2737, 0.07597, 0.2177, 0.07948, 0.5816, 0.102, 0.5587, 0.09347, 0.5568, 0.05039, 0.5791, 0.04933, 0.4778, 0.08833, 0.4521, 0.09986, 0.4526, 0.05997, 0.4795, 0.05119, 0.5041, 0.09486, 0.4778, 0.08833, 0.4795, 0.05119, 0.5055, 0.05547, 0.6152, 0.09918, 0.5816, 0.102, 0.5791, 0.04933, 0.6142, 0.05663, 0.5587, 0.09347, 0.5352, 0.09708, 0.5345, 0.05398, 0.5568, 0.05039, 0.5352, 0.09708, 0.5041, 0.09486, 0.5055, 0.05547, 0.5345, 0.05398, 0.5826, 0.04284, 0.5569, 0.04202, 0.5532, 0.02001, 0.574, 0.02105, 0.4789, 0.04262, 0.4452, 0.05522, 0.449, 0.01773, 0.4828, 0.02292, 0.5063, 0.04803, 0.4789, 0.04262, 0.4828, 0.02292, 0.5066, 0.02521, 0.6202, 0.04709, 0.5826, 0.04284, 0.574, 0.02105, 0.6158, 0.007715, 0.5569, 0.04202, 0.5325, 0.04544, 0.5347, 0.02412, 0.5532, 0.02001, 0.5325, 0.04544, 0.5063, 0.04803, 0.5066, 0.02521, 0.5347, 0.02412, 0.4562, 0.009311, 0.4833, 0.0136, 0.4828, 0.02292, 0.449, 0.01773, 0.5524, 0.0127, 0.5735, 0.0106, 0.574, 0.02105, 0.5532, 0.02001, 0.4833, 0.0136, 0.5067, 0.01696, 0.5066, 0.02521, 0.4828, 0.02292, 0.5735, 0.0106, 0.6069, -0.0001008, 0.6158, 0.007715, 0.574, 0.02105, 0.533, 0.015, 0.5524, 0.0127, 0.5532, 0.02001, 0.5347, 0.02412, 0.5067, 0.01696, 0.533, 0.015, 0.5347, 0.02412, 0.5066, 0.02521, 0.9703, 0.2956, 0.9541, 0.2978, 0.944, 0.4477, 0.9626, 0.4487, 0.9159, 0.1561, 0.9013, 0.1657, 0.9541, 0.2978, 0.9703, 0.2956, 0.8074, 0.05123, 0.7991, 0.06547, 0.9013, 0.1657, 0.9159, 0.1561, 0.6608, 0.002633, 0.6543, 0.02003, 0.7991, 0.06547, 0.8074, 0.05123, 0.9541, 0.2978, 0.8618, 0.3032, 0.8465, 0.3944, 0.944, 0.4477, 0.9013, 0.1657, 0.8315, 0.2125, 0.8618, 0.3032, 0.9541, 0.2978, 0.7991, 0.06547, 0.7588, 0.1501, 0.8315, 0.2125, 0.9013, 0.1657, 0.6543, 0.02003, 0.6681, 0.1302, 0.7588, 0.1501, 0.7991, 0.06547, 0.7693, 0.3087, 0.757, 0.309, 0.7411, 0.3559, 0.7537, 0.3629, 0.7546, 0.2642, 0.7453, 0.2705, 0.757, 0.309, 0.7693, 0.3087, 0.7189, 0.2337, 0.7141, 0.2451, 0.7453, 0.2705, 0.7546, 0.2642, 0.6625, 0.2282, 0.6643, 0.2425, 0.7141, 0.2451, 0.7189, 0.2337, 0.8618, 0.3032, 0.8551, 0.3029, 0.8401, 0.3911, 0.8465, 0.3944, 0.8315, 0.2125, 0.8265, 0.2158, 0.8551, 0.3029, 0.8618, 0.3032, 0.7588, 0.1501, 0.7564, 0.1562, 0.8265, 0.2158, 0.8315, 0.2125, 0.6681, 0.1302, 0.6688, 0.1371, 0.7564, 0.1562, 0.7588, 0.1501, 0.806, 0.3062, 0.7693, 0.3087, 0.7537, 0.3629, 0.7941, 0.3779, 0.7845, 0.2441, 0.7546, 0.2642, 0.7693, 0.3087, 0.806, 0.3062, 0.735, 0.2006, 0.7189, 0.2337, 0.7546, 0.2642, 0.7845, 0.2441, 0.6637, 0.1848, 0.6625, 0.2282, 0.7189, 0.2337, 0.735, 0.2006, 0.757, 0.309, 0.7386, 0.3086, 0.7243, 0.3407, 0.7411, 0.3559, 0.7453, 0.2705, 0.7314, 0.2798, 0.7386, 0.3086, 0.757, 0.309, 0.7141, 0.2451, 0.7077, 0.2622, 0.7314, 0.2798, 0.7453, 0.2705, 0.6643, 0.2425, 0.6723, 0.2639, 0.7077, 0.2622, 0.7141, 0.2451, 0.7386, 0.3086, 0.7261, 0.3073, 0.7143, 0.33, 0.7243, 0.3407, 0.7314, 0.2798, 0.7216, 0.2863, 0.7261, 0.3073, 0.7386, 0.3086, 0.7077, 0.2622, 0.7043, 0.2742, 0.7216, 0.2863, 0.7314, 0.2798, 0.6723, 0.2639, 0.6787, 0.2773, 0.7043, 0.2742, 0.7077, 0.2622, 0.7043, 0.2742, 0.6787, 0.2773, 0.7143, 0.33, 0.7261, 0.3073, 0.7216, 0.2863, 0.631, 0.4361, 0.5838, 0.4076, 0.5508, 0.4298, 0.5679, 0.4804, 0.5679, 0.4804, 0.5508, 0.4298, 0.5075, 0.4278, 0.4864, 0.4783, 0.4864, 0.4783, 0.5075, 0.4278, 0.4757, 0.3988, 0.4282, 0.4216, 0.4282, 0.4216, 0.4757, 0.3988, 0.4686, 0.3607, 0.4162, 0.3466, 0.5838, 0.4076, 0.5536, 0.3768, 0.5398, 0.389, 0.5508, 0.4298, 0.5508, 0.4298, 0.5398, 0.389, 0.5234, 0.3888, 0.5075, 0.4278, 0.5075, 0.4278, 0.5234, 0.3888, 0.5116, 0.377, 0.4757, 0.3988, 0.4757, 0.3988, 0.5116, 0.377, 0.5094, 0.3594, 0.4686, 0.3607, 0.5116, 0.377, 0.5234, 0.3888, 0.5398, 0.389, 0.5536, 0.3768, 0.5094, 0.3594, 0.8551, 0.3029, 0.806, 0.3062, 0.7941, 0.3779, 0.8401, 0.3911, 0.8265, 0.2158, 0.7845, 0.2441, 0.806, 0.3062, 0.8551, 0.3029, 0.7564, 0.1562, 0.735, 0.2006, 0.7845, 0.2441, 0.8265, 0.2158, 0.6688, 0.1371, 0.6637, 0.1848, 0.735, 0.2006, 0.7564, 0.1562, 0.555, 0.9673, 0.4979, 0.9579, 0.5182, 0.8906, 0.5725, 0.9044, 0.555, 0.9673, 0.5725, 0.9044, 0.622, 0.9126, 0.6103, 0.9731, 0.5982, 0.8472, 0.5725, 0.9044, 0.5182, 0.8906, 0.5512, 0.8299, 0.5982, 0.8472, 0.642, 0.8578, 0.622, 0.9126, 0.5725, 0.9044, 0.5982, 0.8472, 0.6318, 0.8001, 0.6574, 0.8218, 0.642, 0.8578, 0.5982, 0.8472, 0.5512, 0.8299, 0.5857, 0.777, 0.6318, 0.8001, 0.5063, 0.8081, 0.5512, 0.8299, 0.5182, 0.8906, 0.4695, 0.8644, 0.5063, 0.8081, 0.5409, 0.7555, 0.5857, 0.777, 0.5512, 0.8299, 0.5063, 0.8081, 0.4707, 0.7746, 0.5054, 0.7432, 0.5409, 0.7555, 0.6662, 0.9834, 0.6721, 0.9212, 0.7304, 0.9278, 0.7304, 0.9932, 0.6662, 0.9834, 0.6103, 0.9731, 0.622, 0.9126, 0.6721, 0.9212, 0.6845, 0.8607, 0.7304, 0.8604, 0.7304, 0.9278, 0.6721, 0.9212, 0.6845, 0.8607, 0.6922, 0.8134, 0.7304, 0.8114, 0.7304, 0.8604, 0.6845, 0.8607, 0.642, 0.8578, 0.6574, 0.8218, 0.6922, 0.8134, 0.6845, 0.8607, 0.6721, 0.9212, 0.622, 0.9126, 0.642, 0.8578, 0.6734, 0.7575, 0.6056, 0.7355, 0.6237, 0.7113, 0.6747, 0.7321, 0.5592, 0.6947, 0.4998, 0.7019, 0.4829, 0.6488, 0.5326, 0.6408, 0.5592, 0.6947, 0.5409, 0.7555, 0.5054, 0.7432, 0.4998, 0.7019, 0.5592, 0.6947, 0.6056, 0.7355, 0.5857, 0.777, 0.5409, 0.7555, 0.7304, 0.7528, 0.6734, 0.7575, 0.6747, 0.7321, 0.7304, 0.7384, 0.6734, 0.7575, 0.6318, 0.8001, 0.5857, 0.777, 0.6056, 0.7355, 0.6734, 0.7575, 0.6922, 0.8134, 0.6574, 0.8218, 0.6318, 0.8001, 0.6734, 0.7575, 0.7304, 0.7528, 0.7304, 0.8114, 0.6922, 0.8134, 0.03443, 0.8211, 0.09402, 0.7597, 0.0528, 0.7386, 0.004444, 0.782, 0.6817, 0.7098, 0.6747, 0.7321, 0.6237, 0.7113, 0.6305, 0.6932, 0.08341, 0.2143, 0.09215, 0.1086, 0.02671, 0.1115, 0.03205, 0.2157, 0.1317, 0.9965, 0.1879, 0.972, 0.1553, 0.9241, 0.08208, 0.9606, 0.05039, 0.3471, 0.0899, 0.4506, 0.1318, 0.4229, 0.09143, 0.3403, 0.03205, 0.2157, 0.05039, 0.3471, 0.09143, 0.3403, 0.08341, 0.2143, 0.285, 0.6846, 0.4051, 0.6668, 0.4019, 0.6339, 0.2816, 0.6442, 0.07849, 0.6664, 0.1067, 0.6691, 0.1124, 0.5881, 0.06899, 0.5913, 0.07301, 0.524, 0.06899, 0.5913, 0.1124, 0.5881, 0.1223, 0.5265, 0.03696, 0.8714, 0.1095, 0.8299, 0.09402, 0.7597, 0.03443, 0.8211, 0.05529, 0.9215, 0.1294, 0.8816, 0.1095, 0.8299, 0.03696, 0.8714, 0.4368, 0.6622, 0.4368, 0.6574, 0.4183, 0.6607, 0.4216, 0.6657, 0.3358, 0.8816, 0.4518, 0.8487, 0.4338, 0.798, 0.3117, 0.8379, 0.2919, 0.7775, 0.4181, 0.7495, 0.4077, 0.6969, 0.2861, 0.7249, 0.2994, 0.8108, 0.4255, 0.7762, 0.4181, 0.7495, 0.2919, 0.7775, 0.2356, 0.6859, 0.256, 0.6864, 0.2549, 0.643, 0.2345, 0.6391, 0.2942, 0.9022, 0.3105, 0.8907, 0.284, 0.8492, 0.2631, 0.8588, 0.2393, 0.7905, 0.2624, 0.7846, 0.257, 0.731, 0.2352, 0.7332, 0.2477, 0.8286, 0.2704, 0.8203, 0.2624, 0.7846, 0.2393, 0.7905, 0.1067, 0.6691, 0.1856, 0.6834, 0.1867, 0.6301, 0.1124, 0.5881, 0.1879, 0.972, 0.2539, 0.9278, 0.215, 0.8823, 0.1553, 0.9241, 0.1095, 0.8299, 0.1856, 0.8059, 0.1825, 0.7397, 0.09402, 0.7597, 0.1294, 0.8816, 0.1968, 0.8482, 0.1856, 0.8059, 0.1095, 0.8299, 0.6305, 0.6932, 0.6237, 0.7113, 0.5812, 0.6794, 0.5981, 0.6563, 0.2861, 0.7249, 0.4077, 0.6969, 0.4051, 0.6668, 0.285, 0.6846, 0.0528, 0.7386, 0.09402, 0.7597, 0.1067, 0.6691, 0.07849, 0.6664, 0.08208, 0.9606, 0.1553, 0.9241, 0.1294, 0.8816, 0.05529, 0.9215, 0.4029, 0.4462, 0.4045, 0.4534, 0.4329, 0.4415, 0.4269, 0.436, 0.3117, 0.8379, 0.4338, 0.798, 0.4255, 0.7762, 0.2994, 0.8108, 0.2352, 0.7332, 0.257, 0.731, 0.256, 0.6864, 0.2356, 0.6859, 0.2631, 0.8588, 0.284, 0.8492, 0.2704, 0.8203, 0.2477, 0.8286, 0.09402, 0.7597, 0.1825, 0.7397, 0.1856, 0.6834, 0.1067, 0.6691, 0.1553, 0.9241, 0.215, 0.8823, 0.1968, 0.8482, 0.1294, 0.8816, 0.3795, 0.448, 0.3769, 0.4557, 0.4045, 0.4534, 0.4029, 0.4462, 0.5618, 0.5494, 0.5568, 0.5439, 0.5568, 0.5924, 0.5618, 0.5877, 0.2208, 0.5914, 0.2248, 0.5957, 0.2273, 0.5541, 0.2227, 0.5585, 0.4497, 0.6645, 0.4523, 0.6591, 0.4368, 0.6574, 0.4368, 0.6622, 0.4045, 0.4534, 0.4153, 0.5044, 0.4463, 0.4955, 0.4329, 0.4415, 0.4368, 0.6574, 0.4327, 0.6188, 0.4133, 0.6212, 0.4183, 0.6607, 0.3769, 0.4557, 0.388, 0.5098, 0.4153, 0.5044, 0.4045, 0.4534, 0.5568, 0.5439, 0.5071, 0.5484, 0.5071, 0.5885, 0.5568, 0.5924, 0.2248, 0.5957, 0.2676, 0.5982, 0.27, 0.5566, 0.2273, 0.5541, 0.4523, 0.6591, 0.45, 0.6189, 0.4327, 0.6188, 0.4368, 0.6574, 0.2676, 0.5982, 0.2945, 0.6037, 0.2963, 0.5523, 0.27, 0.5566, 0.2945, 0.6037, 0.3283, 0.6045, 0.3298, 0.5531, 0.2963, 0.5523, 0.3283, 0.6045, 0.3471, 0.605, 0.3461, 0.5611, 0.3298, 0.5531, 0.3471, 0.605, 0.3836, 0.5962, 0.3727, 0.5531, 0.3461, 0.5611, 0.3836, 0.5962, 0.4136, 0.5927, 0.4039, 0.5402, 0.3727, 0.5531, 0.4136, 0.5927, 0.4267, 0.5911, 0.4165, 0.5383, 0.4039, 0.5402, 0.4267, 0.5911, 0.4369, 0.5794, 0.4352, 0.5515, 0.4165, 0.5383, 0.4369, 0.5794, 0.464, 0.5881, 0.466, 0.5397, 0.4352, 0.5515, 0.464, 0.5881, 0.4902, 0.5893, 0.4925, 0.541, 0.466, 0.5397, 0.3511, 0.6244, 0.3862, 0.6199, 0.3836, 0.5962, 0.3471, 0.605, 0.4902, 0.5893, 0.5071, 0.5885, 0.5071, 0.5484, 0.4925, 0.541, 0.3862, 0.6199, 0.4133, 0.6212, 0.4136, 0.5927, 0.3836, 0.5962, 0.4133, 0.6212, 0.4327, 0.6188, 0.4267, 0.5911, 0.4136, 0.5927, 0.45, 0.6189, 0.4565, 0.6065, 0.4267, 0.5911, 0.4327, 0.6188, 0.4369, 0.5794, 0.4267, 0.5911, 0.4565, 0.6065, 0.464, 0.5881, 0.3591, 0.527, 0.3298, 0.5531, 0.3461, 0.5611, 0.3727, 0.5531, 0.388, 0.5098, 0.3591, 0.527, 0.3727, 0.5531, 0.4039, 0.5402, 0.4153, 0.5044, 0.388, 0.5098, 0.4039, 0.5402, 0.4165, 0.5383, 0.4153, 0.5044, 0.4165, 0.5383, 0.4504, 0.5135, 0.4463, 0.4955, 0.4165, 0.5383, 0.4352, 0.5515, 0.466, 0.5397, 0.4504, 0.5135, 0.194, 0.5143, 0.188, 0.526, 0.1968, 0.5377, 0.203, 0.5254, 0.1601, 0.5112, 0.1602, 0.5287, 0.18, 0.5212, 0.1806, 0.5076, 0.188, 0.526, 0.1769, 0.5496, 0.1835, 0.5564, 0.1968, 0.5377, 0.1602, 0.5287, 0.1615, 0.5542, 0.1699, 0.5482, 0.18, 0.5212, 0.1602, 0.5287, 0.1541, 0.5242, 0.1435, 0.5265, 0.142, 0.5322, 0.1806, 0.5076, 0.18, 0.5212, 0.188, 0.526, 0.194, 0.5143, 0.203, 0.5254, 0.1968, 0.5377, 0.2079, 0.5481, 0.2135, 0.5321, 0.1341, 0.5347, 0.1373, 0.5285, 0.1359, 0.518, 0.1335, 0.5193, 0.1734, 0.5629, 0.1835, 0.5564, 0.1769, 0.5496, 0.1702, 0.5519, 0.1827, 0.5666, 0.1881, 0.563, 0.1835, 0.5564, 0.1734, 0.5629, 0.142, 0.5322, 0.1527, 0.5545, 0.1615, 0.5542, 0.1602, 0.5287, 0.18, 0.5212, 0.1699, 0.5482, 0.1769, 0.5496, 0.188, 0.526, 0.1968, 0.5377, 0.1835, 0.5564, 0.1881, 0.563, 0.2079, 0.5481, 0.1341, 0.5347, 0.1469, 0.5548, 0.1527, 0.5545, 0.142, 0.5322, 0.2013, 0.4972, 0.194, 0.5143, 0.203, 0.5254, 0.2135, 0.5074, 0.1602, 0.4867, 0.1601, 0.5112, 0.1806, 0.5076, 0.1815, 0.4887, 0.1601, 0.5112, 0.155, 0.5119, 0.1541, 0.5242, 0.1602, 0.5287, 0.1815, 0.4887, 0.1806, 0.5076, 0.194, 0.5143, 0.2013, 0.4972, 0.2135, 0.5074, 0.203, 0.5254, 0.2135, 0.5321, 0.2218, 0.5175, 0.1335, 0.5193, 0.1359, 0.518, 0.1337, 0.5068, 0.1286, 0.5037, 0.1366, 0.5895, 0.1453, 0.5802, 0.1426, 0.5754, 0.1339, 0.5807, 0.1876, 0.5976, 0.1799, 0.5884, 0.1737, 0.5886, 0.1766, 0.6019, 0.1444, 0.5937, 0.1512, 0.5825, 0.1453, 0.5802, 0.1366, 0.5895, 0.1766, 0.6019, 0.1737, 0.5886, 0.1667, 0.5901, 0.1657, 0.604, 0.142, 0.5322, 0.1435, 0.5265, 0.1373, 0.5285, 0.1341, 0.5347, 0.1602, 0.4867, 0.1541, 0.4977, 0.155, 0.5119, 0.1601, 0.5112, 0.142, 0.494, 0.1432, 0.5011, 0.1541, 0.4977, 0.1602, 0.4867, 0.1286, 0.5037, 0.1337, 0.5068, 0.1432, 0.5011, 0.142, 0.494, 0.1453, 0.5802, 0.156, 0.5698, 0.1545, 0.5661, 0.1426, 0.5754, 0.1799, 0.5884, 0.1734, 0.5734, 0.1701, 0.5749, 0.1737, 0.5886, 0.1512, 0.5825, 0.1609, 0.5701, 0.156, 0.5698, 0.1453, 0.5802, 0.1737, 0.5886, 0.1701, 0.5749, 0.1669, 0.5762, 0.1667, 0.5901, 0.1339, 0.5807, 0.1426, 0.5754, 0.1387, 0.5735, 0.1285, 0.5772, 0.1511, 0.5985, 0.1566, 0.5863, 0.1512, 0.5825, 0.1444, 0.5937, 0.1581, 0.5988, 0.1621, 0.5869, 0.1566, 0.5863, 0.1511, 0.5985, 0.1657, 0.604, 0.1667, 0.5901, 0.1621, 0.5869, 0.1581, 0.5988, 0.168, 0.5721, 0.1733, 0.5697, 0.1695, 0.5658, 0.1634, 0.5684, 0.1701, 0.5749, 0.1734, 0.5734, 0.1733, 0.5697, 0.168, 0.5721, 0.1653, 0.5741, 0.168, 0.5721, 0.1634, 0.5684, 0.1628, 0.5729, 0.1669, 0.5762, 0.1701, 0.5749, 0.168, 0.5721, 0.1653, 0.5741, 0.1426, 0.5754, 0.1545, 0.5661, 0.1519, 0.5653, 0.1387, 0.5735, 0.1566, 0.5863, 0.1628, 0.5729, 0.1609, 0.5701, 0.1512, 0.5825, 0.1621, 0.5869, 0.1653, 0.5741, 0.1628, 0.5729, 0.1566, 0.5863, 0.1667, 0.5901, 0.1669, 0.5762, 0.1653, 0.5741, 0.1621, 0.5869, 0.5981, 0.6563, 0.5812, 0.6794, 0.5472, 0.6322, 0.5644, 0.6163, 0.7304, 0.7173, 0.7304, 0.7384, 0.6747, 0.7321, 0.6817, 0.7098, 0.0899, 0.4506, 0.1114, 0.4829, 0.1498, 0.4628, 0.1318, 0.4229, 0.6056, 0.7355, 0.5592, 0.6947, 0.5812, 0.6794, 0.6237, 0.7113, 0.5592, 0.6947, 0.5326, 0.6408, 0.5472, 0.6322, 0.5812, 0.6794, 0.1318, 0.4229, 0.1359, 0.4215, 0.09576, 0.3393, 0.09143, 0.3403, 0.2748, 0.1464, 0.2746, 0.08069, 0.2174, 0.08409, 0.2152, 0.1516, 0.1498, 0.4628, 0.1526, 0.4596, 0.1359, 0.4215, 0.1318, 0.4229, 0.1503, 0.1395, 0.1548, 0.07551, 0.1044, 0.06224, 0.09721, 0.1088, 0.1875, 0.4754, 0.1888, 0.4709, 0.1526, 0.4596, 0.1498, 0.4628, 0.2218, 0.5175, 0.2244, 0.517, 0.2154, 0.5055, 0.2135, 0.5074, 0.4035, 0.1098, 0.3971, 0.05903, 0.3373, 0.0715, 0.3435, 0.1149, 0.3435, 0.1149, 0.3373, 0.0715, 0.2746, 0.08069, 0.2748, 0.1464, 0.2648, 0.5279, 0.2691, 0.5244, 0.231, 0.4889, 0.2281, 0.4933, 0.1602, 0.4867, 0.1595, 0.4839, 0.141, 0.492, 0.142, 0.494, 0.1815, 0.4887, 0.1819, 0.4864, 0.1595, 0.4839, 0.1602, 0.4867, 0.09143, 0.3403, 0.09576, 0.3393, 0.08833, 0.2141, 0.08341, 0.2143, 0.2152, 0.1516, 0.2174, 0.08409, 0.1548, 0.07551, 0.1503, 0.1395, 0.142, 0.494, 0.141, 0.492, 0.1263, 0.5031, 0.1286, 0.5037, 0.2281, 0.4933, 0.231, 0.4889, 0.1888, 0.4709, 0.1875, 0.4754, 0.2013, 0.4972, 0.2029, 0.4953, 0.1819, 0.4864, 0.1815, 0.4887, 0.08341, 0.2143, 0.08833, 0.2141, 0.09721, 0.1088, 0.09215, 0.1086, 0.2135, 0.5074, 0.2154, 0.5055, 0.2029, 0.4953, 0.2013, 0.4972, 0.256, 0.6864, 0.285, 0.6846, 0.2816, 0.6442, 0.2549, 0.643, 0.3105, 0.8907, 0.3358, 0.8816, 0.3117, 0.8379, 0.284, 0.8492, 0.2624, 0.7846, 0.2919, 0.7775, 0.2861, 0.7249, 0.257, 0.731, 0.2704, 0.8203, 0.2994, 0.8108, 0.2919, 0.7775, 0.2624, 0.7846, 0.257, 0.731, 0.2861, 0.7249, 0.285, 0.6846, 0.256, 0.6864, 0.284, 0.8492, 0.3117, 0.8379, 0.2994, 0.8108, 0.2704, 0.8203, 0.1856, 0.6834, 0.2356, 0.6859, 0.2345, 0.6391, 0.1867, 0.6301, 0.2539, 0.9278, 0.2942, 0.9022, 0.2631, 0.8588, 0.215, 0.8823, 0.1856, 0.8059, 0.2393, 0.7905, 0.2352, 0.7332, 0.1825, 0.7397, 0.1968, 0.8482, 0.2477, 0.8286, 0.2393, 0.7905, 0.1856, 0.8059, 0.1825, 0.7397, 0.2352, 0.7332, 0.2356, 0.6859, 0.1856, 0.6834, 0.215, 0.8823, 0.2631, 0.8588, 0.2477, 0.8286, 0.1968, 0.8482, 0.2117, 0.2727, 0.218, 0.3131, 0.2674, 0.3533, 0.2662, 0.2666, 0.3468, 0.2256, 0.3435, 0.1149, 0.2748, 0.1464, 0.2662, 0.2666, 0.2117, 0.2727, 0.2152, 0.1516, 0.1503, 0.1395, 0.1548, 0.2557, 0.3468, 0.2256, 0.325, 0.3783, 0.3745, 0.3876, 0.4027, 0.2224, 0.5791, 0.04933, 0.5826, 0.04284, 0.5569, 0.04202, 0.5568, 0.05039, 0.325, 0.3783, 0.2696, 0.4568, 0.3062, 0.4995, 0.3745, 0.3876, 0.09576, 0.3393, 0.1359, 0.4215, 0.1795, 0.4092, 0.176, 0.3524, 0.08833, 0.2141, 0.09576, 0.3393, 0.176, 0.3524, 0.1548, 0.2557, 0.4027, 0.2224, 0.4035, 0.1098, 0.3435, 0.1149, 0.3468, 0.2256, 0.2662, 0.2666, 0.2674, 0.3533, 0.325, 0.3783, 0.3468, 0.2256, 0.2064, 0.4258, 0.1976, 0.4546, 0.2696, 0.4568, 0.2409, 0.4174, 0.1548, 0.2557, 0.1503, 0.1395, 0.09721, 0.1088, 0.08833, 0.2141, 0.2674, 0.3533, 0.2409, 0.4174, 0.2696, 0.4568, 0.325, 0.3783, 0.1548, 0.2557, 0.176, 0.3524, 0.218, 0.3131, 0.2117, 0.2727, 0.2662, 0.2666, 0.2748, 0.1464, 0.2152, 0.1516, 0.2117, 0.2727, 0.4795, 0.05119, 0.4789, 0.04262, 0.4452, 0.05522, 0.4526, 0.05997, 0.1795, 0.4092, 0.1359, 0.4215, 0.1976, 0.4546, 0.2064, 0.4258, 0.5055, 0.05547, 0.5063, 0.04803, 0.4789, 0.04262, 0.4795, 0.05119, 0.6142, 0.05663, 0.6202, 0.04709, 0.5826, 0.04284, 0.5791, 0.04933, 0.5568, 0.05039, 0.5569, 0.04202, 0.5325, 0.04544, 0.5345, 0.05398, 0.5345, 0.05398, 0.5325, 0.04544, 0.5063, 0.04803, 0.5055, 0.05547, 0.5912, 0.196, 0.5909, 0.1782, 0.5654, 0.1747, 0.5628, 0.1943, 0.4712, 0.1734, 0.4693, 0.1594, 0.4402, 0.1663, 0.4398, 0.1812, 0.4994, 0.1908, 0.4992, 0.1727, 0.4693, 0.1594, 0.4712, 0.1734, 0.6243, 0.1837, 0.6207, 0.1688, 0.5909, 0.1782, 0.5912, 0.196, 0.5628, 0.1943, 0.5654, 0.1747, 0.5374, 0.1797, 0.5361, 0.2018, 0.5361, 0.2018, 0.5374, 0.1797, 0.4992, 0.1727, 0.4994, 0.1908, 0.626, 0.3461, 0.603, 0.3122, 0.5708, 0.3187, 0.5779, 0.3567, 0.457, 0.284, 0.4666, 0.2675, 0.4166, 0.2626, 0.3995, 0.2865, 0.4935, 0.3238, 0.4997, 0.304, 0.4666, 0.2675, 0.457, 0.284, 0.6628, 0.2871, 0.6379, 0.2742, 0.603, 0.3122, 0.626, 0.3461, 0.5779, 0.3567, 0.5708, 0.3187, 0.5425, 0.3264, 0.5334, 0.361, 0.5334, 0.361, 0.5425, 0.3264, 0.4997, 0.304, 0.4935, 0.3238, 0.1359, 0.4215, 0.1526, 0.4596, 0.1888, 0.4709, 0.1976, 0.4546, 0.1976, 0.4546, 0.1888, 0.4709, 0.231, 0.4889, 0.2696, 0.4568, 0.2696, 0.4568, 0.231, 0.4889, 0.2691, 0.5244, 0.3062, 0.4995, 0.603, 0.3122, 0.5946, 0.2443, 0.5638, 0.2473, 0.5708, 0.3187, 0.4666, 0.2675, 0.4702, 0.2146, 0.4351, 0.2202, 0.4166, 0.2626, 0.4997, 0.304, 0.4947, 0.2411, 0.4702, 0.2146, 0.4666, 0.2675, 0.6379, 0.2742, 0.6323, 0.2246, 0.5946, 0.2443, 0.603, 0.3122, 0.5708, 0.3187, 0.5638, 0.2473, 0.5356, 0.2567, 0.5425, 0.3264, 0.5425, 0.3264, 0.5356, 0.2567, 0.4947, 0.2411, 0.4997, 0.304, 0.5878, 0.1619, 0.5816, 0.102, 0.5587, 0.09347, 0.5624, 0.1561, 0.4727, 0.1429, 0.4778, 0.08833, 0.4521, 0.09986, 0.4445, 0.1524, 0.5008, 0.1548, 0.5041, 0.09486, 0.4778, 0.08833, 0.4727, 0.1429, 0.6194, 0.1532, 0.6152, 0.09918, 0.5816, 0.102, 0.5878, 0.1619, 0.5624, 0.1561, 0.5587, 0.09347, 0.5352, 0.09708, 0.536, 0.1611, 0.536, 0.1611, 0.5352, 0.09708, 0.5041, 0.09486, 0.5008, 0.1548, 0.5946, 0.2443, 0.5912, 0.196, 0.5628, 0.1943, 0.5638, 0.2473, 0.4702, 0.2146, 0.4712, 0.1734, 0.4398, 0.1812, 0.4351, 0.2202, 0.4947, 0.2411, 0.4994, 0.1908, 0.4712, 0.1734, 0.4702, 0.2146, 0.6323, 0.2246, 0.6243, 0.1837, 0.5912, 0.196, 0.5946, 0.2443, 0.5638, 0.2473, 0.5628, 0.1943, 0.5361, 0.2018, 0.5356, 0.2567, 0.5356, 0.2567, 0.5361, 0.2018, 0.4994, 0.1908, 0.4947, 0.2411, 0.5909, 0.1782, 0.5878, 0.1619, 0.5624, 0.1561, 0.5654, 0.1747, 0.4693, 0.1594, 0.4727, 0.1429, 0.4445, 0.1524, 0.4402, 0.1663, 0.4992, 0.1727, 0.5008, 0.1548, 0.4727, 0.1429, 0.4693, 0.1594, 0.6207, 0.1688, 0.6194, 0.1532, 0.5878, 0.1619, 0.5909, 0.1782, 0.5654, 0.1747, 0.5624, 0.1561, 0.536, 0.1611, 0.5374, 0.1797, 0.5374, 0.1797, 0.536, 0.1611, 0.5008, 0.1548, 0.4992, 0.1727, 0.2177, 0.07948, 0.2174, 0.08409, 0.2746, 0.08069, 0.2737, 0.07597, 0.1056, 0.05804, 0.1044, 0.06224, 0.1548, 0.07551, 0.156, 0.07117, 0.156, 0.07117, 0.1548, 0.07551, 0.2174, 0.08409, 0.2177, 0.07948, 0.3361, 0.06683, 0.3373, 0.0715, 0.3971, 0.05903, 0.3961, 0.05443, 0.2737, 0.07597, 0.2746, 0.08069, 0.3373, 0.0715, 0.3361, 0.06683, 0.09721, 0.1088, 0.1044, 0.06224, 0.0993, 0.06175, 0.09215, 0.1086, 0.1659, 0.0117, 0.156, 0.07117, 0.2177, 0.07948, 0.2186, 0.008739, 0.2663, 0.01202, 0.2737, 0.07597, 0.3361, 0.06683, 0.3294, 0.02565, 0.3294, 0.02565, 0.3361, 0.06683, 0.3961, 0.05443, 0.384, 0.01063, 0.1169, 0.02121, 0.1056, 0.05804, 0.156, 0.07117, 0.1659, 0.0117, 0.2186, 0.008739, 0.2177, 0.07948, 0.2737, 0.07597, 0.2663, 0.01202, 0.5816, 0.102, 0.5791, 0.04933, 0.5568, 0.05039, 0.5587, 0.09347, 0.4778, 0.08833, 0.4795, 0.05119, 0.4526, 0.05997, 0.4521, 0.09986, 0.5041, 0.09486, 0.5055, 0.05547, 0.4795, 0.05119, 0.4778, 0.08833, 0.6152, 0.09918, 0.6142, 0.05663, 0.5791, 0.04933, 0.5816, 0.102, 0.5587, 0.09347, 0.5568, 0.05039, 0.5345, 0.05398, 0.5352, 0.09708, 0.5352, 0.09708, 0.5345, 0.05398, 0.5055, 0.05547, 0.5041, 0.09486, 0.5826, 0.04284, 0.574, 0.02105, 0.5532, 0.02001, 0.5569, 0.04202, 0.4789, 0.04262, 0.4828, 0.02292, 0.449, 0.01773, 0.4452, 0.05522, 0.5063, 0.04803, 0.5066, 0.02521, 0.4828, 0.02292, 0.4789, 0.04262, 0.6202, 0.04709, 0.6158, 0.007715, 0.574, 0.02105, 0.5826, 0.04284, 0.5569, 0.04202, 0.5532, 0.02001, 0.5347, 0.02412, 0.5325, 0.04544, 0.5325, 0.04544, 0.5347, 0.02412, 0.5066, 0.02521, 0.5063, 0.04803, 0.4562, 0.009311, 0.449, 0.01773, 0.4828, 0.02292, 0.4833, 0.0136, 0.5524, 0.0127, 0.5532, 0.02001, 0.574, 0.02105, 0.5735, 0.0106, 0.4833, 0.0136, 0.4828, 0.02292, 0.5066, 0.02521, 0.5067, 0.01696, 0.5735, 0.0106, 0.574, 0.02105, 0.6158, 0.007715, 0.6069, -0.0001008, 0.533, 0.015, 0.5347, 0.02412, 0.5532, 0.02001, 0.5524, 0.0127, 0.5067, 0.01696, 0.5066, 0.02521, 0.5347, 0.02412, 0.533, 0.015, 0.188, 0.526, 0.1968, 0.5377, 0.1901, 0.547, 0.1824, 0.5378, 0.1602, 0.5287, 0.18, 0.5212, 0.1749, 0.5347, 0.1609, 0.5414, 0.142, 0.5322, 0.1602, 0.5287, 0.1609, 0.5414, 0.1474, 0.5434, 0.18, 0.5212, 0.188, 0.526, 0.1824, 0.5378, 0.1749, 0.5347, 0.1968, 0.5377, 0.2079, 0.5481, 0.198, 0.5556, 0.1901, 0.547, 0.1341, 0.5347, 0.142, 0.5322, 0.1474, 0.5434, 0.1405, 0.5448])
me_cube.materials.append(mat_character)
me_cube.use_remesh_preserve_volume = False
me_cube.use_remesh_preserve_attributes = False
me_cube.use_mirror_vertex_groups = False
me_cube.update()

# ---- objects
ob_cube = bpy.data.objects.new('Cube', me_cube)

# ---- transforms, parenting, visibility, modifiers, constraints
ob_cube.location = (0.0, 0.0, 0.0)
ob_cube.lineart.crease_threshold = 0.0

# ---- collection membership
col_collection_1.objects.link(ob_cube)

# ---- scene / render settings (as saved in the file)
scene.frame_start = 1; scene.frame_end = 250; scene.frame_set(1)
scene.render.engine = 'BLENDER_EEVEE_NEXT'
scene.render.resolution_percentage = 50
scene.render.dither_intensity = 0.0
scene.cycles.use_denoising = False
scene.cycles.samples = 10
scene.cycles.sampling_pattern = 'TABULATED_SOBOL'
scene.cycles.light_sampling_threshold = 0.0
scene.cycles.use_adaptive_sampling = False
scene.cycles.use_light_tree = False
scene.cycles.blur_glossy = 0.0
scene.cycles.pixel_filter_type = 'GAUSSIAN'
scene.cycles.sample_clamp_indirect = 0.0
scene.view_settings.view_transform = 'Standard'
bpy.context.view_layer.update()

# ---- added for rendering (the .blend has no active camera and no usable light): camera, sun
cam_auto = bpy.data.cameras.new('AutoCamera')
cam_auto.lens = 50.0
cam_auto.sensor_width = 36.0
cam_auto.clip_end = 1000.0
ob_auto_camera = bpy.data.objects.new('AutoCamera', cam_auto)
scene.collection.objects.link(ob_auto_camera)
ob_auto_camera.location = (18.1008, -21.7579, 14.5199)
ob_auto_camera.rotation_euler = (1.09748, -7.21219e-08, 0.694738)
scene.camera = ob_auto_camera
light_auto_sun = bpy.data.lights.new('AutoSun', 'SUN')
light_auto_sun.energy = 3.0
light_auto_sun.angle = 0.0523599
ob_auto_sun = bpy.data.objects.new('AutoSun', light_auto_sun)
scene.collection.objects.link(ob_auto_sun)
ob_auto_sun.rotation_euler = (0.872665, 0.174533, 0.523599)
bpy.context.view_layer.update()
